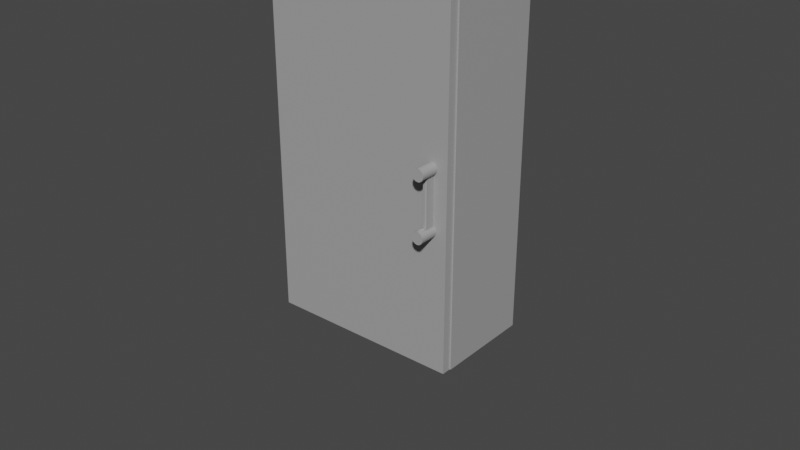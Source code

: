 # Source: S1_F1_005.blend  (saved by Blender 2.91.10; exported with 4.5.12 LTS)
import bpy
from mathutils import Matrix  # noqa: F401  (used for matrix-valued properties, if any)

bpy.ops.wm.read_factory_settings(use_empty=True)
scene = bpy.context.scene
scene.name = 'Scene'

# ---- collections
col_player_test = bpy.data.collections.new('Player_Test'); scene.collection.children.link(col_player_test)
col_top_cabinet_r = bpy.data.collections.new('Top_Cabinet_R'); scene.collection.children.link(col_top_cabinet_r)
col_top_cabinet_l = bpy.data.collections.new('Top_Cabinet_L'); scene.collection.children.link(col_top_cabinet_l)
col_big_cupboard = bpy.data.collections.new('Big_Cupboard'); scene.collection.children.link(col_big_cupboard)
col_fridge = bpy.data.collections.new('Fridge'); scene.collection.children.link(col_fridge)

# ---- materials (node trees are filled in below, after node groups)
mat_mat_top_cabinet = bpy.data.materials.new('mat_Top_Cabinet')
mat_mat_top_cabinet.use_transparent_shadow = False
mat_mat_big_cupboard = bpy.data.materials.new('mat_Big_Cupboard')
mat_mat_big_cupboard.use_transparent_shadow = False
mat_mat_fridge = bpy.data.materials.new('mat_Fridge')
mat_mat_fridge.use_transparent_shadow = False

# ---- node groups
ng_auto_smooth = bpy.data.node_groups.new('Auto Smooth', 'GeometryNodeTree')
_s = ng_auto_smooth.interface.new_socket(name='Geometry', in_out='OUTPUT', socket_type='NodeSocketGeometry')
_s = ng_auto_smooth.interface.new_socket(name='Geometry', in_out='INPUT', socket_type='NodeSocketGeometry')
_s = ng_auto_smooth.interface.new_socket(name='Angle', in_out='INPUT', socket_type='NodeSocketFloat')
_s.subtype = 'ANGLE'
_s.min_value = 0.0
_s.max_value = 3.142
ng_auto_smooth.is_modifier = True
_N = ng_auto_smooth.nodes; _L = ng_auto_smooth.links
n0 = _N.new('NodeGroupOutput'); n0.name = 'Group Output'; n0.location = (480, -100)
n1 = _N.new('NodeGroupInput'); n1.name = 'Group Input'; n1.location = (-420, -300)
n2 = _N.new('NodeGroupInput'); n2.name = 'Group Input.001'; n2.location = (-60, -100)
n3 = _N.new('GeometryNodeSetShadeSmooth'); n3.name = 'Set Shade Smooth'; n3.location = (120, -100)
n3.domain = 'EDGE'
n4 = _N.new('GeometryNodeSetShadeSmooth'); n4.name = 'Set Shade Smooth.001'; n4.location = (300, -100)
n5 = _N.new('GeometryNodeInputMeshEdgeAngle'); n5.name = 'Edge Angle'; n5.location = (-420, -220)
n6 = _N.new('GeometryNodeInputEdgeSmooth'); n6.name = 'Is Edge Smooth'; n6.location = (-60, -160)
n7 = _N.new('GeometryNodeInputShadeSmooth'); n7.name = 'Is Face Smooth'; n7.location = (-240, -340)
n8 = _N.new('FunctionNodeBooleanMath'); n8.name = 'Boolean Math'; n8.location = (-60, -220)
n9 = _N.new('FunctionNodeCompare'); n9.name = 'Compare'; n9.location = (-240, -180)
n9.operation = 'LESS_EQUAL'
_L.new(n5.outputs[0], n9.inputs[0])
_L.new(n4.outputs[0], n0.inputs[0])
_L.new(n1.outputs[1], n9.inputs[1])
_L.new(n9.outputs[0], n8.inputs[0])
_L.new(n7.outputs[0], n8.inputs[1])
_L.new(n2.outputs[0], n3.inputs[0])
_L.new(n6.outputs[0], n3.inputs[1])
_L.new(n3.outputs[0], n4.inputs[0])
_L.new(n8.outputs[0], n3.inputs[2])
n0.is_active_output = True

# ---- material node trees
mat_mat_top_cabinet.use_nodes = True; mat_mat_top_cabinet.node_tree.nodes.clear()
_N = mat_mat_top_cabinet.node_tree.nodes; _L = mat_mat_top_cabinet.node_tree.links
n0 = _N.new('ShaderNodeBsdfPrincipled'); n0.name = 'Principled BSDF'; n0.location = (10, 300)
n0.distribution = 'GGX'
n0.subsurface_method = 'BURLEY'
n0.inputs[0].default_value = (0.06992, 0.2939, 1.0, 1.0)
n0.inputs[3].default_value = 1.45
n0.inputs[27].default_value = (0.0, 0.0, 0.0, 1.0)
n0.inputs[28].default_value = 1.0
n1 = _N.new('ShaderNodeOutputMaterial'); n1.name = 'Material Output'; n1.location = (300, 300)
_L.new(n0.outputs[0], n1.inputs[0])
n1.is_active_output = True
mat_mat_big_cupboard.use_nodes = True; mat_mat_big_cupboard.node_tree.nodes.clear()
_N = mat_mat_big_cupboard.node_tree.nodes; _L = mat_mat_big_cupboard.node_tree.links
n0 = _N.new('ShaderNodeBsdfPrincipled'); n0.name = 'Principled BSDF'; n0.location = (10, 300)
n0.distribution = 'GGX'
n0.subsurface_method = 'BURLEY'
n0.inputs[0].default_value = (0.6432, 1.0, 0.2566, 1.0)
n0.inputs[3].default_value = 1.45
n0.inputs[27].default_value = (0.0, 0.0, 0.0, 1.0)
n0.inputs[28].default_value = 1.0
n1 = _N.new('ShaderNodeOutputMaterial'); n1.name = 'Material Output'; n1.location = (300, 300)
_L.new(n0.outputs[0], n1.inputs[0])
n1.is_active_output = True
mat_mat_fridge.use_nodes = True; mat_mat_fridge.node_tree.nodes.clear()
_N = mat_mat_fridge.node_tree.nodes; _L = mat_mat_fridge.node_tree.links
n0 = _N.new('ShaderNodeBsdfPrincipled'); n0.name = 'Principled BSDF'; n0.location = (10, 300)
n0.distribution = 'GGX'
n0.subsurface_method = 'BURLEY'
n0.inputs[0].default_value = (0.3672, 0.3672, 0.3672, 1.0)
n0.inputs[3].default_value = 1.45
n0.inputs[27].default_value = (0.0, 0.0, 0.0, 1.0)
n0.inputs[28].default_value = 1.0
n1 = _N.new('ShaderNodeOutputMaterial'); n1.name = 'Material Output'; n1.location = (300, 300)
_L.new(n0.outputs[0], n1.inputs[0])
n1.is_active_output = True

# ---- world
world_world = bpy.data.worlds.new('World'); scene.world = world_world
world_world.use_nodes = True; world_world.node_tree.nodes.clear()
_N = world_world.node_tree.nodes; _L = world_world.node_tree.links
n0 = _N.new('ShaderNodeOutputWorld'); n0.name = 'World Output'; n0.location = (300, 300)
n1 = _N.new('ShaderNodeBackground'); n1.name = 'Background'; n1.location = (10, 300)
n1.inputs[0].default_value = (0.05088, 0.05088, 0.05088, 1.0)
_L.new(n1.outputs[0], n0.inputs[0])
n0.is_active_output = True
world_world.color = (0.05088, 0.05088, 0.05088)
world_world.use_sun_shadow = False
world_world.sun_shadow_jitter_overblur = 0.0

# ---- meshes
me_player_height_mesh = bpy.data.meshes.new('Player_Height_Mesh')
me_player_height_mesh.from_pydata([(-2.0, -2.0, 0.0), (-2.0, -2.0, 4.0), (-2.0, 2.0, 0.0), (-2.0, 2.0, 4.0), (2.0, -2.0, 0.0), (2.0, -2.0, 4.0), (2.0, 2.0, 0.0), (2.0, 2.0, 4.0)], [], [(0, 1, 3, 2), (2, 3, 7, 6), (6, 7, 5, 4), (4, 5, 1, 0), (2, 6, 4, 0), (7, 3, 1, 5)])
_uv = me_player_height_mesh.uv_layers.new(name='UVMap')
_uv.uv.foreach_set('vector', [0.375, 0.0, 0.625, 0.0, 0.625, 0.25, 0.375, 0.25, 0.375, 0.25, 0.625, 0.25, 0.625, 0.5, 0.375, 0.5, 0.375, 0.5, 0.625, 0.5, 0.625, 0.75, 0.375, 0.75, 0.375, 0.75, 0.625, 0.75, 0.625, 1.0, 0.375, 1.0, 0.125, 0.5, 0.375, 0.5, 0.375, 0.75, 0.125, 0.75, 0.625, 0.5, 0.875, 0.5, 0.875, 0.75, 0.625, 0.75])
me_player_height_mesh.use_remesh_fix_poles = True
me_player_height_mesh.use_remesh_preserve_attributes = False
me_player_height_mesh.use_mirror_vertex_groups = False
me_player_height_mesh.update()
me_top_cobinet_r_mesh = bpy.data.meshes.new('Top_Cobinet_R_Mesh')
me_top_cobinet_r_mesh.from_pydata([(-0.5659, -0.298, 0.0), (-0.5659, -0.298, 1.801), (-0.5659, 0.298, 0.0), (-0.5659, 0.298, 1.801), (0.5659, -0.298, 0.0), (0.5659, -0.298, 1.801), (0.5659, 0.298, 0.0), (0.5659, 0.298, 1.801)], [], [(0, 1, 3, 2), (2, 3, 7, 6), (6, 7, 5, 4), (2, 6, 4, 0), (7, 3, 1, 5)])
_uv = me_top_cobinet_r_mesh.uv_layers.new(name='UVMap')
_uv.uv.foreach_set('vector', [0.375, 0.0, 0.625, 0.0, 0.625, 0.25, 0.375, 0.25, 0.375, 0.25, 0.625, 0.25, 0.625, 0.5, 0.375, 0.5, 0.375, 0.5, 0.625, 0.5, 0.625, 0.75, 0.375, 0.75, 0.125, 0.5, 0.375, 0.5, 0.375, 0.75, 0.125, 0.75, 0.625, 0.5, 0.875, 0.5, 0.875, 0.75, 0.625, 0.75])
me_top_cobinet_r_mesh.materials.append(mat_mat_top_cabinet)
me_top_cobinet_r_mesh.use_remesh_fix_poles = True
me_top_cobinet_r_mesh.use_remesh_preserve_attributes = False
me_top_cobinet_r_mesh.use_mirror_vertex_groups = False
me_top_cobinet_r_mesh.update()
me_top_cobinet_r_door_mesh = bpy.data.meshes.new('Top_Cobinet_R_Door_Mesh')
me_top_cobinet_r_door_mesh.from_pydata([(0.0, -0.03627, -0.9005), (0.0, -0.03627, 0.9005), (1.132, -0.03627, -0.9005), (1.132, -0.03627, 0.9005), (0.0, 0.03627, -0.9005), (0.0, 0.03627, 0.9005), (1.132, 0.03627, -0.9005), (1.132, 0.03627, 0.9005), (0.9876, -0.1079, -0.811), (1.003, -0.1079, -0.808), (1.016, -0.1079, -0.7993), (1.025, -0.1079, -0.7863), (1.028, -0.1079, -0.7709), (1.025, -0.1079, -0.7556), (1.016, -0.1079, -0.7426), (1.003, -0.1079, -0.7339), (0.9876, -0.1079, -0.7308), (0.9722, -0.1079, -0.7339), (0.9592, -0.1079, -0.7426), (0.9505, -0.1079, -0.7556), (0.9475, -0.1079, -0.7709), (0.9505, -0.1079, -0.7863), (0.9592, -0.1079, -0.7993), (0.9722, -0.1079, -0.808), (0.9876, 0.0056, -0.811), (1.003, 0.0056, -0.808), (1.016, 0.0056, -0.7993), (1.025, 0.0056, -0.7863), (1.028, 0.0056, -0.7709), (1.025, 0.0056, -0.7556), (1.016, 0.0056, -0.7426), (1.003, 0.0056, -0.7339), (0.9876, 0.0056, -0.7308), (0.9722, 0.0056, -0.7339), (0.9592, 0.0056, -0.7426), (0.9505, 0.0056, -0.7556), (0.9475, 0.0056, -0.7709), (0.9505, 0.0056, -0.7863), (0.9592, 0.0056, -0.7993), (0.9722, 0.0056, -0.808)], [], [(0, 2, 3, 1), (4, 5, 7, 6), (0, 1, 5, 4), (3, 2, 6, 7), (2, 0, 4, 6), (1, 3, 7, 5), (9, 10, 11, 12, 13, 14, 15, 16, 17, 18, 19, 20, 21, 22, 23, 8), (25, 24, 39, 38, 37, 36, 35, 34, 33, 32, 31, 30, 29, 28, 27, 26), (12, 28, 29, 13), (20, 36, 37, 21), (13, 29, 30, 14), (21, 37, 38, 22), (14, 30, 31, 15), (22, 38, 39, 23), (15, 31, 32, 16), (8, 24, 25, 9), (23, 39, 24, 8), (16, 32, 33, 17), (9, 25, 26, 10), (17, 33, 34, 18), (10, 26, 27, 11), (18, 34, 35, 19), (11, 27, 28, 12), (19, 35, 36, 20)])
me_top_cobinet_r_door_mesh.polygons.foreach_set('use_smooth', [True] * 24)
_uv = me_top_cobinet_r_door_mesh.uv_layers.new(name='UVMap')
_uv.uv.foreach_set('vector', [0.125, 0.75, 0.375, 0.75, 0.625, 0.75, 0.875, 0.75, 0.125, 0.75, 0.875, 0.75, 0.625, 0.75, 0.375, 0.75, 0.125, 0.75, 0.875, 0.75, 0.875, 0.75, 0.125, 0.75, 0.625, 0.75, 0.375, 0.75, 0.375, 0.75, 0.625, 0.75, 0.375, 0.75, 0.125, 0.75, 0.125, 0.75, 0.375, 0.75, 0.875, 0.75, 0.625, 0.75, 0.625, 0.75, 0.875, 0.75, 0.0, 0.0, 0.0, 0.0, 0.0, 0.0, 0.0, 0.0, 0.0, 0.0, 0.0, 0.0, 0.0, 0.0, 0.0, 0.0, 0.0, 0.0, 0.0, 0.0, 0.0, 0.0, 0.0, 0.0, 0.0, 0.0, 0.0, 0.0, 0.0, 0.0, 0.0, 0.0, 0.0, 0.0, 0.0, 0.0, 0.0, 0.0, 0.0, 0.0, 0.0, 0.0, 0.0, 0.0, 0.0, 0.0, 0.0, 0.0, 0.0, 0.0, 0.0, 0.0, 0.0, 0.0, 0.0, 0.0, 0.0, 0.0, 0.0, 0.0, 0.0, 0.0, 0.0, 0.0, 0.0, 0.0, 0.0, 0.0, 0.0, 0.0, 0.0, 0.0, 0.0, 0.0, 0.0, 0.0, 0.0, 0.0, 0.0, 0.0, 0.0, 0.0, 0.0, 0.0, 0.0, 0.0, 0.0, 0.0, 0.0, 0.0, 0.0, 0.0, 0.0, 0.0, 0.0, 0.0, 0.0, 0.0, 0.0, 0.0, 0.0, 0.0, 0.0, 0.0, 0.0, 0.0, 0.0, 0.0, 0.0, 0.0, 0.0, 0.0, 0.0, 0.0, 0.0, 0.0, 0.0, 0.0, 0.0, 0.0, 0.0, 0.0, 0.0, 0.0, 0.0, 0.0, 0.0, 0.0, 0.0, 0.0, 0.0, 0.0, 0.0, 0.0, 0.0, 0.0, 0.0, 0.0, 0.0, 0.0, 0.0, 0.0, 0.0, 0.0, 0.0, 0.0, 0.0, 0.0, 0.0, 0.0, 0.0, 0.0, 0.0, 0.0, 0.0, 0.0, 0.0, 0.0, 0.0, 0.0, 0.0, 0.0, 0.0, 0.0, 0.0, 0.0, 0.0, 0.0, 0.0, 0.0, 0.0, 0.0, 0.0, 0.0, 0.0, 0.0, 0.0, 0.0, 0.0, 0.0, 0.0, 0.0, 0.0, 0.0, 0.0, 0.0, 0.0, 0.0, 0.0, 0.0, 0.0, 0.0])
me_top_cobinet_r_door_mesh.materials.append(mat_mat_top_cabinet)
me_top_cobinet_r_door_mesh.use_remesh_fix_poles = True
me_top_cobinet_r_door_mesh.use_remesh_preserve_attributes = False
me_top_cobinet_r_door_mesh.use_mirror_vertex_groups = False
me_top_cobinet_r_door_mesh.update()
me_top_cobinet_l_mesh = bpy.data.meshes.new('Top_Cobinet_L_Mesh')
me_top_cobinet_l_mesh.from_pydata([(-0.5659, -0.298, 0.0), (-0.5659, -0.298, 1.801), (-0.5659, 0.298, 0.0), (-0.5659, 0.298, 1.801), (0.5659, -0.298, 0.0), (0.5659, -0.298, 1.801), (0.5659, 0.298, 0.0), (0.5659, 0.298, 1.801)], [], [(0, 1, 3, 2), (2, 3, 7, 6), (6, 7, 5, 4), (2, 6, 4, 0), (7, 3, 1, 5)])
_uv = me_top_cobinet_l_mesh.uv_layers.new(name='UVMap')
_uv.uv.foreach_set('vector', [0.375, 0.0, 0.625, 0.0, 0.625, 0.25, 0.375, 0.25, 0.375, 0.25, 0.625, 0.25, 0.625, 0.5, 0.375, 0.5, 0.375, 0.5, 0.625, 0.5, 0.625, 0.75, 0.375, 0.75, 0.125, 0.5, 0.375, 0.5, 0.375, 0.75, 0.125, 0.75, 0.625, 0.5, 0.875, 0.5, 0.875, 0.75, 0.625, 0.75])
me_top_cobinet_l_mesh.materials.append(mat_mat_top_cabinet)
me_top_cobinet_l_mesh.use_remesh_fix_poles = True
me_top_cobinet_l_mesh.use_remesh_preserve_attributes = False
me_top_cobinet_l_mesh.use_mirror_vertex_groups = False
me_top_cobinet_l_mesh.update()
me_top_cobinet_l_door_mesh = bpy.data.meshes.new('Top_Cobinet_L_Door_Mesh')
me_top_cobinet_l_door_mesh.from_pydata([(-1.132, -0.03627, -0.9005), (-1.132, -0.03627, 0.9005), (6.746e-08, -0.03627, -0.9005), (6.746e-08, -0.03627, 0.9005), (-1.132, 0.03627, -0.9005), (-1.132, 0.03627, 0.9005), (6.746e-08, 0.03627, -0.9005), (6.746e-08, 0.03627, 0.9005), (-0.9876, -0.1079, -0.811), (-0.9722, -0.1079, -0.808), (-0.9592, -0.1079, -0.7993), (-0.9505, -0.1079, -0.7863), (-0.9475, -0.1079, -0.7709), (-0.9505, -0.1079, -0.7556), (-0.9592, -0.1079, -0.7426), (-0.9722, -0.1079, -0.7339), (-0.9876, -0.1079, -0.7308), (-1.003, -0.1079, -0.7339), (-1.016, -0.1079, -0.7426), (-1.025, -0.1079, -0.7556), (-1.028, -0.1079, -0.7709), (-1.025, -0.1079, -0.7863), (-1.016, -0.1079, -0.7993), (-1.003, -0.1079, -0.808), (-0.9876, 0.0056, -0.811), (-0.9722, 0.0056, -0.808), (-0.9592, 0.0056, -0.7993), (-0.9505, 0.0056, -0.7863), (-0.9475, 0.0056, -0.7709), (-0.9505, 0.0056, -0.7556), (-0.9592, 0.0056, -0.7426), (-0.9722, 0.0056, -0.7339), (-0.9876, 0.0056, -0.7308), (-1.003, 0.0056, -0.7339), (-1.016, 0.0056, -0.7426), (-1.025, 0.0056, -0.7556), (-1.028, 0.0056, -0.7709), (-1.025, 0.0056, -0.7863), (-1.016, 0.0056, -0.7993), (-1.003, 0.0056, -0.808)], [], [(0, 2, 3, 1), (4, 5, 7, 6), (0, 1, 5, 4), (3, 2, 6, 7), (2, 0, 4, 6), (1, 3, 7, 5), (9, 10, 11, 12, 13, 14, 15, 16, 17, 18, 19, 20, 21, 22, 23, 8), (25, 24, 39, 38, 37, 36, 35, 34, 33, 32, 31, 30, 29, 28, 27, 26), (12, 28, 29, 13), (20, 36, 37, 21), (13, 29, 30, 14), (21, 37, 38, 22), (14, 30, 31, 15), (22, 38, 39, 23), (15, 31, 32, 16), (8, 24, 25, 9), (23, 39, 24, 8), (16, 32, 33, 17), (9, 25, 26, 10), (17, 33, 34, 18), (10, 26, 27, 11), (18, 34, 35, 19), (11, 27, 28, 12), (19, 35, 36, 20)])
me_top_cobinet_l_door_mesh.polygons.foreach_set('use_smooth', [True] * 24)
_uv = me_top_cobinet_l_door_mesh.uv_layers.new(name='UVMap')
_uv.uv.foreach_set('vector', [0.125, 0.75, 0.375, 0.75, 0.625, 0.75, 0.875, 0.75, 0.125, 0.75, 0.875, 0.75, 0.625, 0.75, 0.375, 0.75, 0.125, 0.75, 0.875, 0.75, 0.875, 0.75, 0.125, 0.75, 0.625, 0.75, 0.375, 0.75, 0.375, 0.75, 0.625, 0.75, 0.375, 0.75, 0.125, 0.75, 0.125, 0.75, 0.375, 0.75, 0.875, 0.75, 0.625, 0.75, 0.625, 0.75, 0.875, 0.75, 0.0, 0.0, 0.0, 0.0, 0.0, 0.0, 0.0, 0.0, 0.0, 0.0, 0.0, 0.0, 0.0, 0.0, 0.0, 0.0, 0.0, 0.0, 0.0, 0.0, 0.0, 0.0, 0.0, 0.0, 0.0, 0.0, 0.0, 0.0, 0.0, 0.0, 0.0, 0.0, 0.0, 0.0, 0.0, 0.0, 0.0, 0.0, 0.0, 0.0, 0.0, 0.0, 0.0, 0.0, 0.0, 0.0, 0.0, 0.0, 0.0, 0.0, 0.0, 0.0, 0.0, 0.0, 0.0, 0.0, 0.0, 0.0, 0.0, 0.0, 0.0, 0.0, 0.0, 0.0, 0.0, 0.0, 0.0, 0.0, 0.0, 0.0, 0.0, 0.0, 0.0, 0.0, 0.0, 0.0, 0.0, 0.0, 0.0, 0.0, 0.0, 0.0, 0.0, 0.0, 0.0, 0.0, 0.0, 0.0, 0.0, 0.0, 0.0, 0.0, 0.0, 0.0, 0.0, 0.0, 0.0, 0.0, 0.0, 0.0, 0.0, 0.0, 0.0, 0.0, 0.0, 0.0, 0.0, 0.0, 0.0, 0.0, 0.0, 0.0, 0.0, 0.0, 0.0, 0.0, 0.0, 0.0, 0.0, 0.0, 0.0, 0.0, 0.0, 0.0, 0.0, 0.0, 0.0, 0.0, 0.0, 0.0, 0.0, 0.0, 0.0, 0.0, 0.0, 0.0, 0.0, 0.0, 0.0, 0.0, 0.0, 0.0, 0.0, 0.0, 0.0, 0.0, 0.0, 0.0, 0.0, 0.0, 0.0, 0.0, 0.0, 0.0, 0.0, 0.0, 0.0, 0.0, 0.0, 0.0, 0.0, 0.0, 0.0, 0.0, 0.0, 0.0, 0.0, 0.0, 0.0, 0.0, 0.0, 0.0, 0.0, 0.0, 0.0, 0.0, 0.0, 0.0, 0.0, 0.0, 0.0, 0.0, 0.0, 0.0, 0.0, 0.0, 0.0, 0.0, 0.0, 0.0, 0.0, 0.0])
me_top_cobinet_l_door_mesh.materials.append(mat_mat_top_cabinet)
me_top_cobinet_l_door_mesh.use_remesh_fix_poles = True
me_top_cobinet_l_door_mesh.use_remesh_preserve_attributes = False
me_top_cobinet_l_door_mesh.use_mirror_vertex_groups = False
me_top_cobinet_l_door_mesh.update()
me_big_cupboard_mesh = bpy.data.meshes.new('Big_Cupboard_Mesh')
me_big_cupboard_mesh.from_pydata([(-1.458, -0.7136, 0.0), (-1.458, -0.7136, 5.135), (-1.458, 0.7136, 0.0), (-1.458, 0.7136, 5.135), (0.0, 0.7136, 0.0), (0.0, 0.7136, 5.135), (0.0, -0.7136, 0.0), (0.0, -0.7136, 5.135), (-1.392, -0.7136, 0.07128), (-1.392, -0.7136, 5.063), (-1.392, 0.6476, 0.07128), (-1.392, 0.6476, 5.063), (0.0, 0.6476, 0.07128), (0.0, 0.6476, 5.063), (0.0, -0.7136, 0.07128), (0.0, -0.7136, 5.063), (-1.458, -0.7136, 1.043), (-1.458, -0.7136, 1.19), (-1.458, -0.7136, 2.494), (-1.458, -0.7136, 2.641), (-1.458, -0.7136, 3.945), (-1.458, -0.7136, 4.092), (-1.458, 0.7136, 4.092), (-1.458, 0.7136, 3.945), (-1.458, 0.7136, 2.641), (-1.458, 0.7136, 2.494), (-1.458, 0.7136, 1.19), (-1.458, 0.7136, 1.043), (0.0, 0.7136, 4.092), (0.0, 0.7136, 3.945), (0.0, 0.7136, 2.641), (0.0, 0.7136, 2.494), (0.0, 0.7136, 1.19), (0.0, 0.7136, 1.043), (-1.392, -0.7136, 1.053), (-1.392, -0.7136, 1.196), (-1.392, -0.7136, 2.496), (-1.392, -0.7136, 2.639), (-1.392, -0.7136, 3.939), (-1.392, -0.7136, 4.081), (-1.392, 0.6476, 4.081), (-1.392, 0.6476, 3.939), (-1.392, 0.6476, 2.639), (-1.392, 0.6476, 2.496), (-1.392, 0.6476, 1.196), (-1.392, 0.6476, 1.053), (0.0, 0.6476, 4.081), (0.0, 0.6476, 3.939), (0.0, 0.6476, 2.639), (0.0, 0.6476, 2.496), (0.0, 0.6476, 1.196), (0.0, 0.6476, 1.053), (-0.0004586, -0.7136, 1.053), (-0.0004586, -0.7136, 1.196), (-0.0004586, -0.7136, 2.496), (-0.0004586, -0.7136, 2.639), (-0.0004586, -0.7136, 3.939), (-0.0004586, -0.7136, 4.081), (-0.0004586, 0.6476, 4.081), (-0.0004586, 0.6476, 3.939), (-0.0004586, 0.6476, 2.639), (-0.0004586, 0.6476, 2.496), (-0.0004586, 0.6476, 1.196), (-0.0004586, 0.6476, 1.053)], [], [(21, 1, 3, 22), (5, 3, 1, 7), (2, 4, 6, 0), (22, 3, 5, 28), (39, 40, 11, 9), (13, 15, 9, 11), (10, 8, 14, 12), (40, 46, 13, 11), (16, 0, 8, 34), (7, 1, 9, 15), (0, 6, 14, 8), (5, 7, 15, 13), (6, 4, 12, 14), (28, 5, 13, 46), (4, 33, 51, 12), (33, 32, 50, 51), (32, 31, 49, 50), (31, 30, 48, 49), (30, 29, 47, 48), (29, 28, 46, 47), (1, 21, 39, 9), (21, 20, 38, 39), (20, 19, 37, 38), (19, 18, 36, 37), (18, 17, 35, 36), (17, 16, 34, 35), (10, 12, 51, 45), (45, 51, 50, 44), (44, 50, 49, 43), (43, 49, 48, 42), (42, 48, 47, 41), (41, 47, 46, 40), (8, 10, 45, 34), (35, 34, 52, 53), (35, 44, 43, 36), (45, 44, 62, 63), (37, 42, 41, 38), (36, 43, 61, 54), (2, 27, 33, 4), (27, 26, 32, 33), (26, 25, 31, 32), (25, 24, 30, 31), (24, 23, 29, 30), (23, 22, 28, 29), (0, 16, 27, 2), (16, 17, 26, 27), (17, 18, 25, 26), (18, 19, 24, 25), (19, 20, 23, 24), (20, 21, 22, 23), (42, 37, 55, 60), (39, 38, 56, 57), (34, 45, 63, 52), (43, 42, 60, 61), (38, 41, 59, 56), (37, 36, 54, 55), (44, 35, 53, 62), (40, 39, 57, 58), (41, 40, 58, 59)])
_uv = me_big_cupboard_mesh.uv_layers.new(name='UVMap')
_uv.uv.foreach_set('vector', [0.5893, 0.0, 0.625, 0.0, 0.625, 0.25, 0.5893, 0.25, 0.75, 0.5, 0.875, 0.5, 0.875, 0.75, 0.75, 0.75, 0.125, 0.5, 0.25, 0.5, 0.25, 0.75, 0.125, 0.75, 0.5893, 0.25, 0.625, 0.25, 0.625, 0.375, 0.5893, 0.375, 0.5893, 0.0, 0.5893, 0.25, 0.625, 0.25, 0.625, 0.0, 0.75, 0.5, 0.75, 0.75, 0.875, 0.75, 0.875, 0.5, 0.125, 0.5, 0.125, 0.75, 0.25, 0.75, 0.25, 0.5, 0.5893, 0.25, 0.5893, 0.375, 0.625, 0.375, 0.625, 0.25, 0.4107, 0.0, 0.375, 0.0, 0.375, 0.0, 0.4107, 0.0, 0.75, 0.75, 0.875, 0.75, 0.875, 0.75, 0.75, 0.75, 0.125, 0.75, 0.25, 0.75, 0.25, 0.75, 0.125, 0.75, 0.75, 0.5, 0.75, 0.75, 0.75, 0.75, 0.75, 0.5, 0.25, 0.75, 0.25, 0.5, 0.25, 0.5, 0.25, 0.75, 0.5893, 0.375, 0.625, 0.375, 0.625, 0.375, 0.5893, 0.375, 0.375, 0.375, 0.4107, 0.375, 0.4107, 0.375, 0.375, 0.375, 0.4107, 0.375, 0.4464, 0.375, 0.4464, 0.375, 0.4107, 0.375, 0.4464, 0.375, 0.4821, 0.375, 0.4821, 0.375, 0.4464, 0.375, 0.4821, 0.375, 0.5179, 0.375, 0.5179, 0.375, 0.4821, 0.375, 0.5179, 0.375, 0.5536, 0.375, 0.5536, 0.375, 0.5179, 0.375, 0.5536, 0.375, 0.5893, 0.375, 0.5893, 0.375, 0.5536, 0.375, 0.625, 0.0, 0.5893, 0.0, 0.5893, 0.0, 0.625, 0.0, 0.5893, 0.0, 0.5536, 0.0, 0.5536, 0.0, 0.5893, 0.0, 0.5536, 0.0, 0.5179, 0.0, 0.5179, 0.0, 0.5536, 0.0, 0.5179, 0.0, 0.4821, 0.0, 0.4821, 0.0, 0.5179, 0.0, 0.4821, 0.0, 0.4464, 0.0, 0.4464, 0.0, 0.4821, 0.0, 0.4464, 0.0, 0.4107, 0.0, 0.4107, 0.0, 0.4464, 0.0, 0.375, 0.25, 0.375, 0.375, 0.4107, 0.375, 0.4107, 0.25, 0.4107, 0.25, 0.4107, 0.375, 0.4464, 0.375, 0.4464, 0.25, 0.4464, 0.25, 0.4464, 0.375, 0.4821, 0.375, 0.4821, 0.25, 0.4821, 0.25, 0.4821, 0.375, 0.5179, 0.375, 0.5179, 0.25, 0.5179, 0.25, 0.5179, 0.375, 0.5536, 0.375, 0.5536, 0.25, 0.5536, 0.25, 0.5536, 0.375, 0.5893, 0.375, 0.5893, 0.25, 0.375, 0.0, 0.375, 0.25, 0.4107, 0.25, 0.4107, 0.0, 0.4464, 0.0, 0.4107, 0.0, 0.4107, 0.0, 0.4464, 0.0, 0.4464, 0.0, 0.4464, 0.25, 0.4821, 0.25, 0.4821, 0.0, 0.4107, 0.25, 0.4464, 0.25, 0.4464, 0.25, 0.4107, 0.25, 0.5179, 0.0, 0.5179, 0.25, 0.5536, 0.25, 0.5536, 0.0, 0.4821, 0.0, 0.4821, 0.25, 0.4821, 0.25, 0.4821, 0.0, 0.375, 0.25, 0.4107, 0.25, 0.4107, 0.375, 0.375, 0.375, 0.4107, 0.25, 0.4464, 0.25, 0.4464, 0.375, 0.4107, 0.375, 0.4464, 0.25, 0.4821, 0.25, 0.4821, 0.375, 0.4464, 0.375, 0.4821, 0.25, 0.5179, 0.25, 0.5179, 0.375, 0.4821, 0.375, 0.5179, 0.25, 0.5536, 0.25, 0.5536, 0.375, 0.5179, 0.375, 0.5536, 0.25, 0.5893, 0.25, 0.5893, 0.375, 0.5536, 0.375, 0.375, 0.0, 0.4107, 0.0, 0.4107, 0.25, 0.375, 0.25, 0.4107, 0.0, 0.4464, 0.0, 0.4464, 0.25, 0.4107, 0.25, 0.4464, 0.0, 0.4821, 0.0, 0.4821, 0.25, 0.4464, 0.25, 0.4821, 0.0, 0.5179, 0.0, 0.5179, 0.25, 0.4821, 0.25, 0.5179, 0.0, 0.5536, 0.0, 0.5536, 0.25, 0.5179, 0.25, 0.5536, 0.0, 0.5893, 0.0, 0.5893, 0.25, 0.5536, 0.25, 0.5179, 0.25, 0.5179, 0.0, 0.5179, 0.0, 0.5179, 0.25, 0.5893, 0.0, 0.5536, 0.0, 0.5536, 0.0, 0.5893, 0.0, 0.4107, 0.0, 0.4107, 0.25, 0.4107, 0.25, 0.4107, 0.0, 0.4821, 0.25, 0.5179, 0.25, 0.5179, 0.25, 0.4821, 0.25, 0.5536, 0.0, 0.5536, 0.25, 0.5536, 0.25, 0.5536, 0.0, 0.5179, 0.0, 0.4821, 0.0, 0.4821, 0.0, 0.5179, 0.0, 0.4464, 0.25, 0.4464, 0.0, 0.4464, 0.0, 0.4464, 0.25, 0.5893, 0.25, 0.5893, 0.0, 0.5893, 0.0, 0.5893, 0.25, 0.5536, 0.25, 0.5893, 0.25, 0.5893, 0.25, 0.5536, 0.25])
me_big_cupboard_mesh.materials.append(mat_mat_big_cupboard)
me_big_cupboard_mesh.use_remesh_fix_poles = True
me_big_cupboard_mesh.use_remesh_preserve_attributes = False
me_big_cupboard_mesh.use_mirror_vertex_groups = False
me_big_cupboard_mesh.update()
me_big_cupboard_door_l_mesh = bpy.data.meshes.new('Big_Cupboard_Door_L_Mesh')
me_big_cupboard_door_l_mesh.from_pydata([(-1.456, -0.03627, -2.384), (-1.456, -0.03627, 2.758), (-6.658e-08, -0.03627, -2.384), (-6.658e-08, -0.03627, 2.758), (-1.456, 0.03627, -2.384), (-1.456, 0.03627, 2.758), (-6.658e-08, 0.03627, -2.384), (-6.658e-08, 0.03627, 2.758), (-1.271, -0.1324, -0.05097), (-1.263, -0.1324, -0.04935), (-1.256, -0.1324, -0.04475), (-1.252, -0.1324, -0.03786), (-1.25, -0.1324, -0.02974), (-1.252, -0.1324, -0.02161), (-1.256, -0.1324, -0.01472), (-1.263, -0.1324, -0.01012), (-1.271, -0.1324, -0.0085), (-1.279, -0.1324, -0.01012), (-1.285, -0.1324, -0.01472), (-1.29, -0.1324, -0.02161), (-1.291, -0.1324, -0.02974), (-1.29, -0.1324, -0.03786), (-1.285, -0.1324, -0.04475), (-1.279, -0.1324, -0.04935), (-1.271, -0.02844, -0.05097), (-1.263, -0.02844, -0.04935), (-1.256, -0.02844, -0.04475), (-1.252, -0.02844, -0.03786), (-1.25, -0.02844, -0.02974), (-1.252, -0.02844, -0.02161), (-1.256, -0.02844, -0.01472), (-1.263, -0.02844, -0.01012), (-1.271, -0.02844, -0.0085), (-1.279, -0.02844, -0.01012), (-1.285, -0.02844, -0.01472), (-1.29, -0.02844, -0.02161), (-1.291, -0.02844, -0.02974), (-1.29, -0.02844, -0.03786), (-1.285, -0.02844, -0.04475), (-1.279, -0.02844, -0.04935), (-1.271, -0.1324, -0.251), (-1.263, -0.1324, -0.2494), (-1.256, -0.1324, -0.2448), (-1.252, -0.1324, -0.2379), (-1.25, -0.1324, -0.2297), (-1.252, -0.1324, -0.2216), (-1.256, -0.1324, -0.2147), (-1.263, -0.1324, -0.2101), (-1.271, -0.1324, -0.2085), (-1.279, -0.1324, -0.2101), (-1.285, -0.1324, -0.2147), (-1.29, -0.1324, -0.2216), (-1.291, -0.1324, -0.2297), (-1.29, -0.1324, -0.2379), (-1.285, -0.1324, -0.2448), (-1.279, -0.1324, -0.2494), (-1.271, -0.02844, -0.251), (-1.263, -0.02844, -0.2494), (-1.256, -0.02844, -0.2448), (-1.252, -0.02844, -0.2379), (-1.25, -0.02844, -0.2297), (-1.252, -0.02844, -0.2216), (-1.256, -0.02844, -0.2147), (-1.263, -0.02844, -0.2101), (-1.271, -0.02844, -0.2085), (-1.279, -0.02844, -0.2101), (-1.285, -0.02844, -0.2147), (-1.29, -0.02844, -0.2216), (-1.291, -0.02844, -0.2297), (-1.29, -0.02844, -0.2379), (-1.285, -0.02844, -0.2448), (-1.279, -0.02844, -0.2494), (-1.252, -0.09773, -0.2216), (-1.252, -0.06308, -0.2216), (-1.25, -0.06308, -0.2297), (-1.25, -0.09773, -0.2297), (-1.29, -0.09773, -0.2379), (-1.29, -0.06308, -0.2379), (-1.291, -0.06308, -0.2297), (-1.291, -0.09773, -0.2297), (-1.256, -0.09773, -0.2147), (-1.256, -0.06308, -0.2147), (-1.285, -0.09773, -0.2448), (-1.285, -0.06308, -0.2448), (-1.263, -0.09773, -0.2101), (-1.263, -0.06308, -0.2101), (-1.279, -0.09773, -0.2494), (-1.279, -0.06308, -0.2494), (-1.271, -0.09773, -0.2085), (-1.271, -0.06308, -0.2085), (-1.263, -0.09773, -0.2494), (-1.263, -0.06308, -0.2494), (-1.271, -0.06308, -0.251), (-1.271, -0.09773, -0.251), (-1.279, -0.09773, -0.2101), (-1.279, -0.06308, -0.2101), (-1.256, -0.09773, -0.2448), (-1.256, -0.06308, -0.2448), (-1.285, -0.09773, -0.2147), (-1.285, -0.06308, -0.2147), (-1.252, -0.09773, -0.2379), (-1.252, -0.06308, -0.2379), (-1.29, -0.09773, -0.2216), (-1.29, -0.06308, -0.2216), (-1.252, -0.09773, -0.02161), (-1.252, -0.06308, -0.02161), (-1.25, -0.06308, -0.02974), (-1.25, -0.09773, -0.02974), (-1.29, -0.09773, -0.03786), (-1.29, -0.06308, -0.03786), (-1.291, -0.06308, -0.02974), (-1.291, -0.09773, -0.02974), (-1.256, -0.09773, -0.01472), (-1.256, -0.06308, -0.01472), (-1.285, -0.09773, -0.04475), (-1.285, -0.06308, -0.04475), (-1.263, -0.09773, -0.01012), (-1.263, -0.06308, -0.01012), (-1.279, -0.09773, -0.04935), (-1.279, -0.06308, -0.04935), (-1.271, -0.09773, -0.0085), (-1.271, -0.06308, -0.0085), (-1.263, -0.09773, -0.04935), (-1.263, -0.06308, -0.04935), (-1.271, -0.06308, -0.05097), (-1.271, -0.09773, -0.05097), (-1.279, -0.09773, -0.01012), (-1.279, -0.06308, -0.01012), (-1.256, -0.09773, -0.04475), (-1.256, -0.06308, -0.04475), (-1.285, -0.09773, -0.01472), (-1.285, -0.06308, -0.01472), (-1.252, -0.09773, -0.03786), (-1.252, -0.06308, -0.03786), (-1.29, -0.09773, -0.02161), (-1.29, -0.06308, -0.02161)], [], [(0, 2, 3, 1), (4, 5, 7, 6), (0, 1, 5, 4), (3, 2, 6, 7), (2, 0, 4, 6), (1, 3, 7, 5), (9, 10, 11, 12, 13, 14, 15, 16, 17, 18, 19, 20, 21, 22, 23, 8), (25, 24, 39, 38, 37, 36, 35, 34, 33, 32, 31, 30, 29, 28, 27, 26), (106, 28, 29, 105), (110, 36, 37, 109), (105, 29, 30, 113), (109, 37, 38, 115), (113, 30, 31, 117), (115, 38, 39, 119), (117, 31, 32, 121), (124, 24, 25, 123), (119, 39, 24, 124), (121, 32, 33, 127), (123, 25, 26, 129), (127, 33, 34, 131), (129, 26, 27, 133), (131, 34, 35, 135), (133, 27, 28, 106), (135, 35, 36, 110), (41, 42, 43, 44, 45, 46, 47, 48, 49, 50, 51, 52, 53, 54, 55, 40), (57, 56, 71, 70, 69, 68, 67, 66, 65, 64, 63, 62, 61, 60, 59, 58), (74, 60, 61, 73), (78, 68, 69, 77), (73, 61, 62, 81), (77, 69, 70, 83), (81, 62, 63, 85), (83, 70, 71, 87), (85, 63, 64, 89), (92, 56, 57, 91), (87, 71, 56, 92), (89, 64, 65, 95), (91, 57, 58, 97), (95, 65, 66, 99), (97, 58, 59, 101), (99, 66, 67, 103), (101, 59, 60, 74), (103, 67, 68, 78), (51, 102, 79, 52), (102, 103, 78, 79), (43, 100, 75, 44), (100, 101, 74, 75), (50, 98, 102, 51), (98, 99, 103, 102), (42, 96, 100, 43), (96, 97, 101, 100), (49, 94, 98, 50), (94, 95, 99, 98), (41, 90, 96, 42), (90, 91, 97, 96), (48, 88, 94, 49), (88, 89, 95, 94), (55, 86, 93, 40), (86, 87, 92, 93), (40, 93, 90, 41), (93, 92, 91, 90), (47, 84, 88, 48), (84, 85, 89, 88), (54, 82, 86, 55), (82, 83, 87, 86), (46, 80, 84, 47), (80, 81, 85, 84), (53, 76, 82, 54), (76, 77, 83, 82), (45, 72, 80, 46), (72, 73, 81, 80), (52, 79, 76, 53), (79, 78, 77, 76), (44, 75, 72, 45), (75, 74, 73, 72), (19, 134, 111, 20), (134, 135, 110, 111), (11, 132, 107, 12), (132, 133, 106, 107), (18, 130, 134, 19), (130, 131, 135, 134), (10, 128, 132, 11), (128, 129, 133, 132), (17, 126, 130, 18), (126, 127, 131, 130), (9, 122, 128, 10), (122, 123, 129, 128), (16, 120, 126, 17), (120, 121, 127, 126), (23, 118, 125, 8), (118, 119, 124, 125), (8, 125, 122, 9), (125, 124, 123, 122), (15, 116, 120, 16), (116, 117, 121, 120), (22, 114, 118, 23), (114, 115, 119, 118), (14, 112, 116, 15), (112, 113, 117, 116), (21, 108, 114, 22), (108, 109, 115, 114), (13, 104, 112, 14), (104, 105, 113, 112), (20, 111, 108, 21), (111, 110, 109, 108), (12, 107, 104, 13), (107, 106, 105, 104), (122, 84, 85, 123), (122, 125, 88, 84), (94, 88, 125, 118), (85, 89, 124, 123), (119, 124, 89, 95), (118, 119, 95, 94)])
me_big_cupboard_door_l_mesh.polygons.foreach_set('use_smooth', [True] * 112)
_uv = me_big_cupboard_door_l_mesh.uv_layers.new(name='UVMap')
_uv.uv.foreach_set('vector', [0.125, 0.75, 0.375, 0.75, 0.625, 0.75, 0.875, 0.75, 0.125, 0.75, 0.875, 0.75, 0.625, 0.75, 0.375, 0.75, 0.125, 0.75, 0.875, 0.75, 0.875, 0.75, 0.125, 0.75, 0.625, 0.75, 0.375, 0.75, 0.375, 0.75, 0.625, 0.75, 0.375, 0.75, 0.125, 0.75, 0.125, 0.75, 0.375, 0.75, 0.875, 0.75, 0.625, 0.75, 0.625, 0.75, 0.875, 0.75, 0.0, 0.0, 0.0, 0.0, 0.0, 0.0, 0.0, 0.0, 0.0, 0.0, 0.0, 0.0, 0.0, 0.0, 0.0, 0.0, 0.0, 0.0, 0.0, 0.0, 0.0, 0.0, 0.0, 0.0, 0.0, 0.0, 0.0, 0.0, 0.0, 0.0, 0.0, 0.0, 0.0, 0.0, 0.0, 0.0, 0.0, 0.0, 0.0, 0.0, 0.0, 0.0, 0.0, 0.0, 0.0, 0.0, 0.0, 0.0, 0.0, 0.0, 0.0, 0.0, 0.0, 0.0, 0.0, 0.0, 0.0, 0.0, 0.0, 0.0, 0.0, 0.0, 0.0, 0.0, 0.0, 0.0, 0.0, 0.0, 0.0, 0.0, 0.0, 0.0, 0.0, 0.0, 0.0, 0.0, 0.0, 0.0, 0.0, 0.0, 0.0, 0.0, 0.0, 0.0, 0.0, 0.0, 0.0, 0.0, 0.0, 0.0, 0.0, 0.0, 0.0, 0.0, 0.0, 0.0, 0.0, 0.0, 0.0, 0.0, 0.0, 0.0, 0.0, 0.0, 0.0, 0.0, 0.0, 0.0, 0.0, 0.0, 0.0, 0.0, 0.0, 0.0, 0.0, 0.0, 0.0, 0.0, 0.0, 0.0, 0.0, 0.0, 0.0, 0.0, 0.0, 0.0, 0.0, 0.0, 0.0, 0.0, 0.0, 0.0, 0.0, 0.0, 0.0, 0.0, 0.0, 0.0, 0.0, 0.0, 0.0, 0.0, 0.0, 0.0, 0.0, 0.0, 0.0, 0.0, 0.0, 0.0, 0.0, 0.0, 0.0, 0.0, 0.0, 0.0, 0.0, 0.0, 0.0, 0.0, 0.0, 0.0, 0.0, 0.0, 0.0, 0.0, 0.0, 0.0, 0.0, 0.0, 0.0, 0.0, 0.0, 0.0, 0.0, 0.0, 0.0, 0.0, 0.0, 0.0, 0.0, 0.0, 0.0, 0.0, 0.0, 0.0, 0.0, 0.0, 0.0, 0.0, 0.0, 0.0, 0.0, 0.0, 0.0, 0.0, 0.0, 0.0, 0.0, 0.0, 0.0, 0.0, 0.0, 0.0, 0.0, 0.0, 0.0, 0.0, 0.0, 0.0, 0.0, 0.0, 0.0, 0.0, 0.0, 0.0, 0.0, 0.0, 0.0, 0.0, 0.0, 0.0, 0.0, 0.0, 0.0, 0.0, 0.0, 0.0, 0.0, 0.0, 0.0, 0.0, 0.0, 0.0, 0.0, 0.0, 0.0, 0.0, 0.0, 0.0, 0.0, 0.0, 0.0, 0.0, 0.0, 0.0, 0.0, 0.0, 0.0, 0.0, 0.0, 0.0, 0.0, 0.0, 0.0, 0.0, 0.0, 0.0, 0.0, 0.0, 0.0, 0.0, 0.0, 0.0, 0.0, 0.0, 0.0, 0.0, 0.0, 0.0, 0.0, 0.0, 0.0, 0.0, 0.0, 0.0, 0.0, 0.0, 0.0, 0.0, 0.0, 0.0, 0.0, 0.0, 0.0, 0.0, 0.0, 0.0, 0.0, 0.0, 0.0, 0.0, 0.0, 0.0, 0.0, 0.0, 0.0, 0.0, 0.0, 0.0, 0.0, 0.0, 0.0, 0.0, 0.0, 0.0, 0.0, 0.0, 0.0, 0.0, 0.0, 0.0, 0.0, 0.0, 0.0, 0.0, 0.0, 0.0, 0.0, 0.0, 0.0, 0.0, 0.0, 0.0, 0.0, 0.0, 0.0, 0.0, 0.0, 0.0, 0.0, 0.0, 0.0, 0.0, 0.0, 0.0, 0.0, 0.0, 0.0, 0.0, 0.0, 0.0, 0.0, 0.0, 0.0, 0.0, 0.0, 0.0, 0.0, 0.0, 0.0, 0.0, 0.0, 0.0, 0.0, 0.0, 0.0, 0.0, 0.0, 0.0, 0.0, 0.0, 0.0, 0.0, 0.0, 0.0, 0.0, 0.0, 0.0, 0.0, 0.0, 0.0, 0.0, 0.0, 0.0, 0.0, 0.0, 0.0, 0.0, 0.0, 0.0, 0.0, 0.0, 0.0, 0.0, 0.0, 0.0, 0.0, 0.0, 0.0, 0.0, 0.0, 0.0, 0.0, 0.0, 0.0, 0.0, 0.0, 0.0, 0.0, 0.0, 0.0, 0.0, 0.0, 0.0, 0.0, 0.0, 0.0, 0.0, 0.0, 0.0, 0.0, 0.0, 0.0, 0.0, 0.0, 0.0, 0.0, 0.0, 0.0, 0.0, 0.0, 0.0, 0.0, 0.0, 0.0, 0.0, 0.0, 0.0, 0.0, 0.0, 0.0, 0.0, 0.0, 0.0, 0.0, 0.0, 0.0, 0.0, 0.0, 0.0, 0.0, 0.0, 0.0, 0.0, 0.0, 0.0, 0.0, 0.0, 0.0, 0.0, 0.0, 0.0, 0.0, 0.0, 0.0, 0.0, 0.0, 0.0, 0.0, 0.0, 0.0, 0.0, 0.0, 0.0, 0.0, 0.0, 0.0, 0.0, 0.0, 0.0, 0.0, 0.0, 0.0, 0.0, 0.0, 0.0, 0.0, 0.0, 0.0, 0.0, 0.0, 0.0, 0.0, 0.0, 0.0, 0.0, 0.0, 0.0, 0.0, 0.0, 0.0, 0.0, 0.0, 0.0, 0.0, 0.0, 0.0, 0.0, 0.0, 0.0, 0.0, 0.0, 0.0, 0.0, 0.0, 0.0, 0.0, 0.0, 0.0, 0.0, 0.0, 0.0, 0.0, 0.0, 0.0, 0.0, 0.0, 0.0, 0.0, 0.0, 0.0, 0.0, 0.0, 0.0, 0.0, 0.0, 0.0, 0.0, 0.0, 0.0, 0.0, 0.0, 0.0, 0.0, 0.0, 0.0, 0.0, 0.0, 0.0, 0.0, 0.0, 0.0, 0.0, 0.0, 0.0, 0.0, 0.0, 0.0, 0.0, 0.0, 0.0, 0.0, 0.0, 0.0, 0.0, 0.0, 0.0, 0.0, 0.0, 0.0, 0.0, 0.0, 0.0, 0.0, 0.0, 0.0, 0.0, 0.0, 0.0, 0.0, 0.0, 0.0, 0.0, 0.0, 0.0, 0.0, 0.0, 0.0, 0.0, 0.0, 0.0, 0.0, 0.0, 0.0, 0.0, 0.0, 0.0, 0.0, 0.0, 0.0, 0.0, 0.0, 0.0, 0.0, 0.0, 0.0, 0.0, 0.0, 0.0, 0.0, 0.0, 0.0, 0.0, 0.0, 0.0, 0.0, 0.0, 0.0, 0.0, 0.0, 0.0, 0.0, 0.0, 0.0, 0.0, 0.0, 0.0, 0.0, 0.0, 0.0, 0.0, 0.0, 0.0, 0.0, 0.0, 0.0, 0.0, 0.0, 0.0, 0.0, 0.0, 0.0, 0.0, 0.0, 0.0, 0.0, 0.0, 0.0, 0.0, 0.0, 0.0, 0.0, 0.0, 0.0, 0.0, 0.0, 0.0, 0.0, 0.0, 0.0, 0.0, 0.0, 0.0, 0.0, 0.0, 0.0, 0.0, 0.0, 0.0, 0.0, 0.0, 0.0, 0.0, 0.0, 0.0, 0.0, 0.0, 0.0, 0.0, 0.0, 0.0, 0.0, 0.0, 0.0, 0.0, 0.0, 0.0, 0.0, 0.0, 0.0, 0.0, 0.0, 0.0, 0.0, 0.0, 0.0, 0.0, 0.0, 0.0, 0.0, 0.0, 0.0, 0.0, 0.0, 0.0, 0.0, 0.0, 0.0, 0.0, 0.0, 0.0, 0.0, 0.0, 0.0, 0.0, 0.0, 0.0, 0.0, 0.0, 0.0, 0.0, 0.0, 0.0, 0.0, 0.0, 0.0, 0.0, 0.0, 0.0, 0.0, 0.0, 0.0, 0.0, 0.0, 0.0, 0.0, 0.0, 0.0, 0.0, 0.0, 0.0, 0.0, 0.0, 0.0, 0.0, 0.0, 0.0, 0.0, 0.0, 0.0, 0.0, 0.0, 0.0, 0.0, 0.0, 0.0, 0.0, 0.0, 0.0, 0.0, 0.0, 0.0, 0.0, 0.0, 0.0, 0.0, 0.0, 0.0, 0.0, 0.0, 0.0, 0.0, 0.0, 0.0, 0.0, 0.0, 0.0, 0.0, 0.0, 0.0, 0.0, 0.0, 0.0, 0.0, 0.0, 0.0, 0.0, 0.0, 0.0, 0.0, 0.0, 0.0, 0.0, 0.0, 0.0, 0.0, 0.0, 0.0, 0.0, 0.0, 0.0, 0.0, 0.0, 0.0, 0.0, 0.0, 0.0, 0.0, 0.0, 0.0, 0.0, 0.0, 0.0, 0.0, 0.0, 0.0, 0.0, 0.0, 0.0, 0.0, 0.0, 0.0, 0.0, 0.0, 0.0, 0.0, 0.0, 0.0, 0.0, 0.0, 0.0, 0.0, 0.0, 0.0, 0.0, 0.0, 0.0, 0.0, 0.0, 0.0, 0.0, 0.0, 0.0, 0.0, 0.0, 0.0, 0.0, 0.0, 0.0, 0.0, 0.0, 0.0, 0.0, 0.0, 0.0, 0.0, 0.0, 0.0, 0.0, 0.0, 0.0, 0.0, 0.0, 0.0, 0.0, 0.0, 0.0, 0.0, 0.0, 0.0, 0.0, 0.0, 0.0, 0.0, 0.0, 0.0, 0.0, 0.0, 0.0, 0.0, 0.0, 0.0, 0.0, 0.0, 0.0, 0.0, 0.0, 0.0, 0.0, 0.0, 0.0, 0.0, 0.0, 0.0, 0.0, 0.0, 0.0, 0.0, 0.0, 0.0, 0.0, 0.0, 0.0, 0.0, 0.0, 0.0, 0.0, 0.0, 0.0, 0.0, 0.0, 0.0, 0.0, 0.0, 0.0, 0.0, 0.0, 0.0, 0.0, 0.0, 0.0, 0.0, 0.0, 0.0, 0.0, 0.0, 0.0, 0.0, 0.0, 0.0, 0.0, 0.0, 0.0, 0.0, 0.0, 0.0, 0.0, 0.0, 0.0, 0.0, 0.0, 0.0, 0.0, 0.0, 0.0, 0.0, 0.0, 0.0, 0.0, 0.0, 0.0, 0.0, 0.0])
me_big_cupboard_door_l_mesh.materials.append(mat_mat_big_cupboard)
me_big_cupboard_door_l_mesh.use_remesh_fix_poles = True
me_big_cupboard_door_l_mesh.use_remesh_preserve_attributes = False
me_big_cupboard_door_l_mesh.use_mirror_vertex_groups = False
me_big_cupboard_door_l_mesh.update()
me_big_cupboard_door_r_mesh = bpy.data.meshes.new('Big_Cupboard_Door_R_Mesh')
me_big_cupboard_door_r_mesh.from_pydata([(1.456, -0.03627, -2.384), (1.456, -0.03627, 2.758), (-1.534e-07, -0.03627, -2.384), (-1.534e-07, -0.03627, 2.758), (1.456, 0.03627, -2.384), (1.456, 0.03627, 2.758), (-1.534e-07, 0.03627, -2.384), (-1.534e-07, 0.03627, 2.758), (1.271, -0.1324, -0.05097), (1.263, -0.1324, -0.04935), (1.256, -0.1324, -0.04475), (1.252, -0.1324, -0.03786), (1.25, -0.1324, -0.02974), (1.252, -0.1324, -0.02161), (1.256, -0.1324, -0.01472), (1.263, -0.1324, -0.01012), (1.271, -0.1324, -0.0085), (1.279, -0.1324, -0.01012), (1.285, -0.1324, -0.01472), (1.29, -0.1324, -0.02161), (1.291, -0.1324, -0.02974), (1.29, -0.1324, -0.03786), (1.285, -0.1324, -0.04475), (1.279, -0.1324, -0.04935), (1.271, -0.02844, -0.05097), (1.263, -0.02844, -0.04935), (1.256, -0.02844, -0.04475), (1.252, -0.02844, -0.03786), (1.25, -0.02844, -0.02974), (1.252, -0.02844, -0.02161), (1.256, -0.02844, -0.01472), (1.263, -0.02844, -0.01012), (1.271, -0.02844, -0.0085), (1.279, -0.02844, -0.01012), (1.285, -0.02844, -0.01472), (1.29, -0.02844, -0.02161), (1.291, -0.02844, -0.02974), (1.29, -0.02844, -0.03786), (1.285, -0.02844, -0.04475), (1.279, -0.02844, -0.04935), (1.271, -0.1324, -0.251), (1.263, -0.1324, -0.2494), (1.256, -0.1324, -0.2448), (1.252, -0.1324, -0.2379), (1.25, -0.1324, -0.2297), (1.252, -0.1324, -0.2216), (1.256, -0.1324, -0.2147), (1.263, -0.1324, -0.2101), (1.271, -0.1324, -0.2085), (1.279, -0.1324, -0.2101), (1.285, -0.1324, -0.2147), (1.29, -0.1324, -0.2216), (1.291, -0.1324, -0.2297), (1.29, -0.1324, -0.2379), (1.285, -0.1324, -0.2448), (1.279, -0.1324, -0.2494), (1.271, -0.02844, -0.251), (1.263, -0.02844, -0.2494), (1.256, -0.02844, -0.2448), (1.252, -0.02844, -0.2379), (1.25, -0.02844, -0.2297), (1.252, -0.02844, -0.2216), (1.256, -0.02844, -0.2147), (1.263, -0.02844, -0.2101), (1.271, -0.02844, -0.2085), (1.279, -0.02844, -0.2101), (1.285, -0.02844, -0.2147), (1.29, -0.02844, -0.2216), (1.291, -0.02844, -0.2297), (1.29, -0.02844, -0.2379), (1.285, -0.02844, -0.2448), (1.279, -0.02844, -0.2494), (1.252, -0.09773, -0.2216), (1.252, -0.06308, -0.2216), (1.25, -0.06308, -0.2297), (1.25, -0.09773, -0.2297), (1.29, -0.09773, -0.2379), (1.29, -0.06308, -0.2379), (1.291, -0.06308, -0.2297), (1.291, -0.09773, -0.2297), (1.256, -0.09773, -0.2147), (1.256, -0.06308, -0.2147), (1.285, -0.09773, -0.2448), (1.285, -0.06308, -0.2448), (1.263, -0.09773, -0.2101), (1.263, -0.06308, -0.2101), (1.279, -0.09773, -0.2494), (1.279, -0.06308, -0.2494), (1.271, -0.09773, -0.2085), (1.271, -0.06308, -0.2085), (1.263, -0.09773, -0.2494), (1.263, -0.06308, -0.2494), (1.271, -0.06308, -0.251), (1.271, -0.09773, -0.251), (1.279, -0.09773, -0.2101), (1.279, -0.06308, -0.2101), (1.256, -0.09773, -0.2448), (1.256, -0.06308, -0.2448), (1.285, -0.09773, -0.2147), (1.285, -0.06308, -0.2147), (1.252, -0.09773, -0.2379), (1.252, -0.06308, -0.2379), (1.29, -0.09773, -0.2216), (1.29, -0.06308, -0.2216), (1.252, -0.09773, -0.02161), (1.252, -0.06308, -0.02161), (1.25, -0.06308, -0.02974), (1.25, -0.09773, -0.02974), (1.29, -0.09773, -0.03786), (1.29, -0.06308, -0.03786), (1.291, -0.06308, -0.02974), (1.291, -0.09773, -0.02974), (1.256, -0.09773, -0.01472), (1.256, -0.06308, -0.01472), (1.285, -0.09773, -0.04475), (1.285, -0.06308, -0.04475), (1.263, -0.09773, -0.01012), (1.263, -0.06308, -0.01012), (1.279, -0.09773, -0.04935), (1.279, -0.06308, -0.04935), (1.271, -0.09773, -0.0085), (1.271, -0.06308, -0.0085), (1.263, -0.09773, -0.04935), (1.263, -0.06308, -0.04935), (1.271, -0.06308, -0.05097), (1.271, -0.09773, -0.05097), (1.279, -0.09773, -0.01012), (1.279, -0.06308, -0.01012), (1.256, -0.09773, -0.04475), (1.256, -0.06308, -0.04475), (1.285, -0.09773, -0.01472), (1.285, -0.06308, -0.01472), (1.252, -0.09773, -0.03786), (1.252, -0.06308, -0.03786), (1.29, -0.09773, -0.02161), (1.29, -0.06308, -0.02161)], [], [(0, 1, 3, 2), (4, 6, 7, 5), (0, 4, 5, 1), (3, 7, 6, 2), (2, 6, 4, 0), (1, 5, 7, 3), (9, 8, 23, 22, 21, 20, 19, 18, 17, 16, 15, 14, 13, 12, 11, 10), (25, 26, 27, 28, 29, 30, 31, 32, 33, 34, 35, 36, 37, 38, 39, 24), (106, 105, 29, 28), (110, 109, 37, 36), (105, 113, 30, 29), (109, 115, 38, 37), (113, 117, 31, 30), (115, 119, 39, 38), (117, 121, 32, 31), (124, 123, 25, 24), (119, 124, 24, 39), (121, 127, 33, 32), (123, 129, 26, 25), (127, 131, 34, 33), (129, 133, 27, 26), (131, 135, 35, 34), (133, 106, 28, 27), (135, 110, 36, 35), (41, 40, 55, 54, 53, 52, 51, 50, 49, 48, 47, 46, 45, 44, 43, 42), (57, 58, 59, 60, 61, 62, 63, 64, 65, 66, 67, 68, 69, 70, 71, 56), (74, 73, 61, 60), (78, 77, 69, 68), (73, 81, 62, 61), (77, 83, 70, 69), (81, 85, 63, 62), (83, 87, 71, 70), (85, 89, 64, 63), (92, 91, 57, 56), (87, 92, 56, 71), (89, 95, 65, 64), (91, 97, 58, 57), (95, 99, 66, 65), (97, 101, 59, 58), (99, 103, 67, 66), (101, 74, 60, 59), (103, 78, 68, 67), (51, 52, 79, 102), (102, 79, 78, 103), (43, 44, 75, 100), (100, 75, 74, 101), (50, 51, 102, 98), (98, 102, 103, 99), (42, 43, 100, 96), (96, 100, 101, 97), (49, 50, 98, 94), (94, 98, 99, 95), (41, 42, 96, 90), (90, 96, 97, 91), (48, 49, 94, 88), (88, 94, 95, 89), (55, 40, 93, 86), (86, 93, 92, 87), (40, 41, 90, 93), (93, 90, 91, 92), (47, 48, 88, 84), (84, 88, 89, 85), (54, 55, 86, 82), (82, 86, 87, 83), (46, 47, 84, 80), (80, 84, 85, 81), (53, 54, 82, 76), (76, 82, 83, 77), (45, 46, 80, 72), (72, 80, 81, 73), (52, 53, 76, 79), (79, 76, 77, 78), (44, 45, 72, 75), (75, 72, 73, 74), (19, 20, 111, 134), (134, 111, 110, 135), (11, 12, 107, 132), (132, 107, 106, 133), (18, 19, 134, 130), (130, 134, 135, 131), (10, 11, 132, 128), (128, 132, 133, 129), (17, 18, 130, 126), (126, 130, 131, 127), (9, 10, 128, 122), (122, 128, 129, 123), (16, 17, 126, 120), (120, 126, 127, 121), (23, 8, 125, 118), (118, 125, 124, 119), (8, 9, 122, 125), (125, 122, 123, 124), (15, 16, 120, 116), (116, 120, 121, 117), (22, 23, 118, 114), (114, 118, 119, 115), (14, 15, 116, 112), (112, 116, 117, 113), (21, 22, 114, 108), (108, 114, 115, 109), (13, 14, 112, 104), (104, 112, 113, 105), (20, 21, 108, 111), (111, 108, 109, 110), (12, 13, 104, 107), (107, 104, 105, 106), (122, 123, 85, 84), (122, 84, 88, 125), (94, 118, 125, 88), (85, 123, 124, 89), (119, 95, 89, 124), (118, 94, 95, 119)])
me_big_cupboard_door_r_mesh.polygons.foreach_set('use_smooth', [True] * 112)
_uv = me_big_cupboard_door_r_mesh.uv_layers.new(name='UVMap')
_uv.uv.foreach_set('vector', [0.125, 0.75, 0.875, 0.75, 0.625, 0.75, 0.375, 0.75, 0.125, 0.75, 0.375, 0.75, 0.625, 0.75, 0.875, 0.75, 0.125, 0.75, 0.125, 0.75, 0.875, 0.75, 0.875, 0.75, 0.625, 0.75, 0.625, 0.75, 0.375, 0.75, 0.375, 0.75, 0.375, 0.75, 0.375, 0.75, 0.125, 0.75, 0.125, 0.75, 0.875, 0.75, 0.875, 0.75, 0.625, 0.75, 0.625, 0.75, 0.0, 0.0, 0.0, 0.0, 0.0, 0.0, 0.0, 0.0, 0.0, 0.0, 0.0, 0.0, 0.0, 0.0, 0.0, 0.0, 0.0, 0.0, 0.0, 0.0, 0.0, 0.0, 0.0, 0.0, 0.0, 0.0, 0.0, 0.0, 0.0, 0.0, 0.0, 0.0, 0.0, 0.0, 0.0, 0.0, 0.0, 0.0, 0.0, 0.0, 0.0, 0.0, 0.0, 0.0, 0.0, 0.0, 0.0, 0.0, 0.0, 0.0, 0.0, 0.0, 0.0, 0.0, 0.0, 0.0, 0.0, 0.0, 0.0, 0.0, 0.0, 0.0, 0.0, 0.0, 0.0, 0.0, 0.0, 0.0, 0.0, 0.0, 0.0, 0.0, 0.0, 0.0, 0.0, 0.0, 0.0, 0.0, 0.0, 0.0, 0.0, 0.0, 0.0, 0.0, 0.0, 0.0, 0.0, 0.0, 0.0, 0.0, 0.0, 0.0, 0.0, 0.0, 0.0, 0.0, 0.0, 0.0, 0.0, 0.0, 0.0, 0.0, 0.0, 0.0, 0.0, 0.0, 0.0, 0.0, 0.0, 0.0, 0.0, 0.0, 0.0, 0.0, 0.0, 0.0, 0.0, 0.0, 0.0, 0.0, 0.0, 0.0, 0.0, 0.0, 0.0, 0.0, 0.0, 0.0, 0.0, 0.0, 0.0, 0.0, 0.0, 0.0, 0.0, 0.0, 0.0, 0.0, 0.0, 0.0, 0.0, 0.0, 0.0, 0.0, 0.0, 0.0, 0.0, 0.0, 0.0, 0.0, 0.0, 0.0, 0.0, 0.0, 0.0, 0.0, 0.0, 0.0, 0.0, 0.0, 0.0, 0.0, 0.0, 0.0, 0.0, 0.0, 0.0, 0.0, 0.0, 0.0, 0.0, 0.0, 0.0, 0.0, 0.0, 0.0, 0.0, 0.0, 0.0, 0.0, 0.0, 0.0, 0.0, 0.0, 0.0, 0.0, 0.0, 0.0, 0.0, 0.0, 0.0, 0.0, 0.0, 0.0, 0.0, 0.0, 0.0, 0.0, 0.0, 0.0, 0.0, 0.0, 0.0, 0.0, 0.0, 0.0, 0.0, 0.0, 0.0, 0.0, 0.0, 0.0, 0.0, 0.0, 0.0, 0.0, 0.0, 0.0, 0.0, 0.0, 0.0, 0.0, 0.0, 0.0, 0.0, 0.0, 0.0, 0.0, 0.0, 0.0, 0.0, 0.0, 0.0, 0.0, 0.0, 0.0, 0.0, 0.0, 0.0, 0.0, 0.0, 0.0, 0.0, 0.0, 0.0, 0.0, 0.0, 0.0, 0.0, 0.0, 0.0, 0.0, 0.0, 0.0, 0.0, 0.0, 0.0, 0.0, 0.0, 0.0, 0.0, 0.0, 0.0, 0.0, 0.0, 0.0, 0.0, 0.0, 0.0, 0.0, 0.0, 0.0, 0.0, 0.0, 0.0, 0.0, 0.0, 0.0, 0.0, 0.0, 0.0, 0.0, 0.0, 0.0, 0.0, 0.0, 0.0, 0.0, 0.0, 0.0, 0.0, 0.0, 0.0, 0.0, 0.0, 0.0, 0.0, 0.0, 0.0, 0.0, 0.0, 0.0, 0.0, 0.0, 0.0, 0.0, 0.0, 0.0, 0.0, 0.0, 0.0, 0.0, 0.0, 0.0, 0.0, 0.0, 0.0, 0.0, 0.0, 0.0, 0.0, 0.0, 0.0, 0.0, 0.0, 0.0, 0.0, 0.0, 0.0, 0.0, 0.0, 0.0, 0.0, 0.0, 0.0, 0.0, 0.0, 0.0, 0.0, 0.0, 0.0, 0.0, 0.0, 0.0, 0.0, 0.0, 0.0, 0.0, 0.0, 0.0, 0.0, 0.0, 0.0, 0.0, 0.0, 0.0, 0.0, 0.0, 0.0, 0.0, 0.0, 0.0, 0.0, 0.0, 0.0, 0.0, 0.0, 0.0, 0.0, 0.0, 0.0, 0.0, 0.0, 0.0, 0.0, 0.0, 0.0, 0.0, 0.0, 0.0, 0.0, 0.0, 0.0, 0.0, 0.0, 0.0, 0.0, 0.0, 0.0, 0.0, 0.0, 0.0, 0.0, 0.0, 0.0, 0.0, 0.0, 0.0, 0.0, 0.0, 0.0, 0.0, 0.0, 0.0, 0.0, 0.0, 0.0, 0.0, 0.0, 0.0, 0.0, 0.0, 0.0, 0.0, 0.0, 0.0, 0.0, 0.0, 0.0, 0.0, 0.0, 0.0, 0.0, 0.0, 0.0, 0.0, 0.0, 0.0, 0.0, 0.0, 0.0, 0.0, 0.0, 0.0, 0.0, 0.0, 0.0, 0.0, 0.0, 0.0, 0.0, 0.0, 0.0, 0.0, 0.0, 0.0, 0.0, 0.0, 0.0, 0.0, 0.0, 0.0, 0.0, 0.0, 0.0, 0.0, 0.0, 0.0, 0.0, 0.0, 0.0, 0.0, 0.0, 0.0, 0.0, 0.0, 0.0, 0.0, 0.0, 0.0, 0.0, 0.0, 0.0, 0.0, 0.0, 0.0, 0.0, 0.0, 0.0, 0.0, 0.0, 0.0, 0.0, 0.0, 0.0, 0.0, 0.0, 0.0, 0.0, 0.0, 0.0, 0.0, 0.0, 0.0, 0.0, 0.0, 0.0, 0.0, 0.0, 0.0, 0.0, 0.0, 0.0, 0.0, 0.0, 0.0, 0.0, 0.0, 0.0, 0.0, 0.0, 0.0, 0.0, 0.0, 0.0, 0.0, 0.0, 0.0, 0.0, 0.0, 0.0, 0.0, 0.0, 0.0, 0.0, 0.0, 0.0, 0.0, 0.0, 0.0, 0.0, 0.0, 0.0, 0.0, 0.0, 0.0, 0.0, 0.0, 0.0, 0.0, 0.0, 0.0, 0.0, 0.0, 0.0, 0.0, 0.0, 0.0, 0.0, 0.0, 0.0, 0.0, 0.0, 0.0, 0.0, 0.0, 0.0, 0.0, 0.0, 0.0, 0.0, 0.0, 0.0, 0.0, 0.0, 0.0, 0.0, 0.0, 0.0, 0.0, 0.0, 0.0, 0.0, 0.0, 0.0, 0.0, 0.0, 0.0, 0.0, 0.0, 0.0, 0.0, 0.0, 0.0, 0.0, 0.0, 0.0, 0.0, 0.0, 0.0, 0.0, 0.0, 0.0, 0.0, 0.0, 0.0, 0.0, 0.0, 0.0, 0.0, 0.0, 0.0, 0.0, 0.0, 0.0, 0.0, 0.0, 0.0, 0.0, 0.0, 0.0, 0.0, 0.0, 0.0, 0.0, 0.0, 0.0, 0.0, 0.0, 0.0, 0.0, 0.0, 0.0, 0.0, 0.0, 0.0, 0.0, 0.0, 0.0, 0.0, 0.0, 0.0, 0.0, 0.0, 0.0, 0.0, 0.0, 0.0, 0.0, 0.0, 0.0, 0.0, 0.0, 0.0, 0.0, 0.0, 0.0, 0.0, 0.0, 0.0, 0.0, 0.0, 0.0, 0.0, 0.0, 0.0, 0.0, 0.0, 0.0, 0.0, 0.0, 0.0, 0.0, 0.0, 0.0, 0.0, 0.0, 0.0, 0.0, 0.0, 0.0, 0.0, 0.0, 0.0, 0.0, 0.0, 0.0, 0.0, 0.0, 0.0, 0.0, 0.0, 0.0, 0.0, 0.0, 0.0, 0.0, 0.0, 0.0, 0.0, 0.0, 0.0, 0.0, 0.0, 0.0, 0.0, 0.0, 0.0, 0.0, 0.0, 0.0, 0.0, 0.0, 0.0, 0.0, 0.0, 0.0, 0.0, 0.0, 0.0, 0.0, 0.0, 0.0, 0.0, 0.0, 0.0, 0.0, 0.0, 0.0, 0.0, 0.0, 0.0, 0.0, 0.0, 0.0, 0.0, 0.0, 0.0, 0.0, 0.0, 0.0, 0.0, 0.0, 0.0, 0.0, 0.0, 0.0, 0.0, 0.0, 0.0, 0.0, 0.0, 0.0, 0.0, 0.0, 0.0, 0.0, 0.0, 0.0, 0.0, 0.0, 0.0, 0.0, 0.0, 0.0, 0.0, 0.0, 0.0, 0.0, 0.0, 0.0, 0.0, 0.0, 0.0, 0.0, 0.0, 0.0, 0.0, 0.0, 0.0, 0.0, 0.0, 0.0, 0.0, 0.0, 0.0, 0.0, 0.0, 0.0, 0.0, 0.0, 0.0, 0.0, 0.0, 0.0, 0.0, 0.0, 0.0, 0.0, 0.0, 0.0, 0.0, 0.0, 0.0, 0.0, 0.0, 0.0, 0.0, 0.0, 0.0, 0.0, 0.0, 0.0, 0.0, 0.0, 0.0, 0.0, 0.0, 0.0, 0.0, 0.0, 0.0, 0.0, 0.0, 0.0, 0.0, 0.0, 0.0, 0.0, 0.0, 0.0, 0.0, 0.0, 0.0, 0.0, 0.0, 0.0, 0.0, 0.0, 0.0, 0.0, 0.0, 0.0, 0.0, 0.0, 0.0, 0.0, 0.0, 0.0, 0.0, 0.0, 0.0, 0.0, 0.0, 0.0, 0.0, 0.0, 0.0, 0.0, 0.0, 0.0, 0.0, 0.0, 0.0, 0.0, 0.0, 0.0, 0.0, 0.0, 0.0, 0.0, 0.0, 0.0, 0.0, 0.0, 0.0, 0.0, 0.0, 0.0, 0.0, 0.0, 0.0, 0.0, 0.0, 0.0, 0.0, 0.0, 0.0, 0.0, 0.0, 0.0, 0.0, 0.0, 0.0, 0.0, 0.0, 0.0, 0.0, 0.0, 0.0, 0.0, 0.0, 0.0, 0.0, 0.0, 0.0, 0.0, 0.0, 0.0, 0.0, 0.0, 0.0, 0.0, 0.0, 0.0, 0.0, 0.0, 0.0, 0.0, 0.0, 0.0, 0.0, 0.0, 0.0, 0.0, 0.0, 0.0, 0.0, 0.0, 0.0, 0.0, 0.0, 0.0, 0.0, 0.0, 0.0, 0.0, 0.0, 0.0, 0.0, 0.0, 0.0, 0.0, 0.0, 0.0, 0.0, 0.0, 0.0, 0.0, 0.0, 0.0, 0.0, 0.0, 0.0])
me_big_cupboard_door_r_mesh.materials.append(mat_mat_big_cupboard)
me_big_cupboard_door_r_mesh.use_remesh_fix_poles = True
me_big_cupboard_door_r_mesh.use_remesh_preserve_attributes = False
me_big_cupboard_door_r_mesh.use_mirror_vertex_groups = False
me_big_cupboard_door_r_mesh.update()
me_fridge_mesh = bpy.data.meshes.new('Fridge_Mesh')
me_fridge_mesh.from_pydata([(-1.458, -0.7136, 0.0), (-1.458, -0.7136, 5.135), (-1.458, 0.7136, 0.0), (-1.458, 0.7136, 5.135), (0.0, 0.7136, 0.0), (0.0, 0.7136, 5.135), (0.0, -0.7136, 0.0), (0.0, -0.7136, 5.135), (-1.392, -0.7136, 0.07128), (-1.392, -0.7136, 5.063), (-1.392, 0.6476, 0.07128), (-1.392, 0.6476, 5.063), (0.0, 0.6476, 0.07128), (0.0, 0.6476, 5.063), (0.0, -0.7136, 0.07128), (0.0, -0.7136, 5.063), (-1.458, -0.7136, 0.8487), (-1.458, -0.7136, 0.9057), (-1.458, -0.7136, 1.975), (-1.458, -0.7136, 2.033), (-1.458, -0.7136, 3.102), (-1.458, -0.7136, 3.159), (-1.458, -0.7136, 4.229), (-1.458, -0.7136, 4.286), (-1.458, 0.7136, 4.286), (-1.458, 0.7136, 4.229), (-1.458, 0.7136, 3.159), (-1.458, 0.7136, 3.102), (-1.458, 0.7136, 2.033), (-1.458, 0.7136, 1.975), (-1.458, 0.7136, 0.9057), (-1.458, 0.7136, 0.8487), (0.0, 0.7136, 4.286), (0.0, 0.7136, 4.229), (0.0, 0.7136, 3.159), (0.0, 0.7136, 3.102), (0.0, 0.7136, 2.033), (0.0, 0.7136, 1.975), (0.0, 0.7136, 0.9057), (0.0, 0.7136, 0.8487), (-1.392, -0.7136, 0.8542), (-1.392, -0.7136, 0.9097), (-1.392, -0.7136, 1.978), (-1.392, -0.7136, 2.033), (-1.392, -0.7136, 3.101), (-1.392, -0.7136, 3.157), (-1.392, -0.7136, 4.225), (-1.392, -0.7136, 4.281), (-1.392, 0.6476, 4.281), (-1.392, 0.6476, 4.225), (-1.392, 0.6476, 3.157), (-1.392, 0.6476, 3.101), (-1.392, 0.6476, 2.033), (-1.392, 0.6476, 1.978), (-1.392, 0.6476, 0.9097), (-1.392, 0.6476, 0.8542), (0.0, 0.6476, 4.281), (0.0, 0.6476, 4.225), (0.0, 0.6476, 3.157), (0.0, 0.6476, 3.101), (0.0, 0.6476, 2.033), (0.0, 0.6476, 1.978), (0.0, 0.6476, 0.9097), (0.0, 0.6476, 0.8542), (-1.458, -0.4744, 0.0), (-1.458, -0.4744, 5.135), (0.0, -0.4744, 5.135), (0.0, -0.4744, 0.0), (-1.392, -0.5074, 0.07128), (-1.392, -0.5074, 5.063), (0.0, -0.5074, 5.063), (0.0, -0.5074, 0.07128), (-1.458, -0.4744, 0.8487), (-1.458, -0.4744, 0.9057), (-1.458, -0.4744, 1.975), (-1.458, -0.4744, 2.033), (-1.458, -0.4744, 3.102), (-1.458, -0.4744, 3.159), (-1.458, -0.4744, 4.229), (-1.458, -0.4744, 4.286), (-1.392, -0.5074, 0.8542), (-1.392, -0.5074, 0.9097), (-1.392, -0.5074, 1.978), (-1.392, -0.5074, 2.033), (-1.392, -0.5074, 3.101), (-1.392, -0.5074, 3.157), (-1.392, -0.5074, 4.225), (-1.392, -0.5074, 4.281), (-0.000371, 0.6476, 4.281), (-0.000371, 0.6476, 4.225), (-0.000371, 0.6476, 3.157), (-0.000371, 0.6476, 3.101), (-0.000371, 0.6476, 2.033), (-0.000371, 0.6476, 1.978), (-0.000371, 0.6476, 0.9097), (-0.000371, 0.6476, 0.8542), (-0.000371, -0.5074, 0.8542), (-0.000371, -0.5074, 0.9097), (-0.000371, -0.5074, 1.978), (-0.000371, -0.5074, 2.033), (-0.000371, -0.5074, 3.101), (-0.000371, -0.5074, 3.157), (-0.000371, -0.5074, 4.225), (-0.000371, -0.5074, 4.281)], [], [(66, 65, 1, 7), (64, 67, 6, 0), (70, 15, 9, 69), (68, 8, 14, 71), (7, 1, 9, 15), (0, 6, 14, 8), (66, 7, 15, 70), (67, 4, 12, 71), (32, 5, 13, 56), (16, 0, 8, 40), (56, 13, 11, 48), (87, 69, 9, 47), (24, 3, 5, 32), (79, 65, 3, 24), (64, 72, 31, 2), (72, 73, 30, 31), (73, 74, 29, 30), (74, 75, 28, 29), (75, 76, 27, 28), (76, 77, 26, 27), (77, 78, 25, 26), (78, 79, 24, 25), (2, 31, 39, 4), (31, 30, 38, 39), (30, 29, 37, 38), (29, 28, 36, 37), (28, 27, 35, 36), (27, 26, 34, 35), (26, 25, 33, 34), (25, 24, 32, 33), (68, 80, 40, 8), (80, 81, 41, 40), (81, 82, 42, 41), (82, 83, 43, 42), (83, 84, 44, 43), (84, 85, 45, 44), (85, 86, 46, 45), (86, 87, 47, 46), (12, 63, 55, 10), (63, 62, 54, 55), (62, 61, 53, 54), (61, 60, 52, 53), (60, 59, 51, 52), (59, 58, 50, 51), (58, 57, 49, 50), (57, 56, 48, 49), (1, 23, 47, 9), (23, 22, 46, 47), (22, 21, 45, 46), (21, 20, 44, 45), (20, 19, 43, 44), (19, 18, 42, 43), (18, 17, 41, 42), (17, 16, 40, 41), (4, 39, 63, 12), (39, 38, 62, 63), (38, 37, 61, 62), (37, 36, 60, 61), (36, 35, 59, 60), (35, 34, 58, 59), (34, 33, 57, 58), (33, 32, 56, 57), (83, 82, 98, 99), (50, 49, 86, 85), (51, 50, 90, 91), (52, 51, 84, 83), (84, 51, 91, 100), (54, 53, 82, 81), (52, 83, 99, 92), (10, 55, 80, 68), (22, 23, 79, 78), (21, 22, 78, 77), (20, 21, 77, 76), (19, 20, 76, 75), (18, 19, 75, 74), (17, 18, 74, 73), (16, 17, 73, 72), (0, 16, 72, 64), (23, 1, 65, 79), (48, 11, 69, 87), (6, 67, 71, 14), (5, 66, 70, 13), (10, 68, 71, 12), (13, 70, 69, 11), (2, 4, 67, 64), (5, 3, 65, 66), (50, 85, 101, 90), (86, 49, 89, 102), (53, 52, 92, 93), (81, 80, 96, 97), (48, 87, 103, 88), (80, 55, 95, 96), (87, 86, 102, 103), (54, 81, 97, 94), (55, 54, 94, 95), (82, 53, 93, 98), (49, 48, 88, 89), (85, 84, 100, 101)])
_uv = me_fridge_mesh.uv_layers.new(name='UVMap')
_uv.uv.foreach_set('vector', [0.75, 0.625, 0.875, 0.625, 0.875, 0.75, 0.75, 0.75, 0.125, 0.625, 0.25, 0.625, 0.25, 0.75, 0.125, 0.75, 0.75, 0.625, 0.75, 0.75, 0.875, 0.75, 0.875, 0.625, 0.125, 0.625, 0.125, 0.75, 0.25, 0.75, 0.25, 0.625, 0.75, 0.75, 0.875, 0.75, 0.875, 0.75, 0.75, 0.75, 0.125, 0.75, 0.25, 0.75, 0.25, 0.75, 0.125, 0.75, 0.75, 0.625, 0.75, 0.75, 0.75, 0.75, 0.75, 0.625, 0.25, 0.625, 0.25, 0.5, 0.25, 0.5, 0.25, 0.625, 0.5972, 0.375, 0.625, 0.375, 0.625, 0.375, 0.5972, 0.375, 0.4028, 0.0, 0.375, 0.0, 0.375, 0.0, 0.4028, 0.0, 0.5972, 0.375, 0.625, 0.375, 0.625, 0.25, 0.5972, 0.25, 0.5972, 0.125, 0.625, 0.125, 0.625, 0.0, 0.5972, 0.0, 0.5972, 0.25, 0.625, 0.25, 0.625, 0.375, 0.5972, 0.375, 0.5972, 0.125, 0.625, 0.125, 0.625, 0.25, 0.5972, 0.25, 0.375, 0.125, 0.4028, 0.125, 0.4028, 0.25, 0.375, 0.25, 0.4028, 0.125, 0.4306, 0.125, 0.4306, 0.25, 0.4028, 0.25, 0.4306, 0.125, 0.4583, 0.125, 0.4583, 0.25, 0.4306, 0.25, 0.4583, 0.125, 0.4861, 0.125, 0.4861, 0.25, 0.4583, 0.25, 0.4861, 0.125, 0.5139, 0.125, 0.5139, 0.25, 0.4861, 0.25, 0.5139, 0.125, 0.5417, 0.125, 0.5417, 0.25, 0.5139, 0.25, 0.5417, 0.125, 0.5694, 0.125, 0.5694, 0.25, 0.5417, 0.25, 0.5694, 0.125, 0.5972, 0.125, 0.5972, 0.25, 0.5694, 0.25, 0.375, 0.25, 0.4028, 0.25, 0.4028, 0.375, 0.375, 0.375, 0.4028, 0.25, 0.4306, 0.25, 0.4306, 0.375, 0.4028, 0.375, 0.4306, 0.25, 0.4583, 0.25, 0.4583, 0.375, 0.4306, 0.375, 0.4583, 0.25, 0.4861, 0.25, 0.4861, 0.375, 0.4583, 0.375, 0.4861, 0.25, 0.5139, 0.25, 0.5139, 0.375, 0.4861, 0.375, 0.5139, 0.25, 0.5417, 0.25, 0.5417, 0.375, 0.5139, 0.375, 0.5417, 0.25, 0.5694, 0.25, 0.5694, 0.375, 0.5417, 0.375, 0.5694, 0.25, 0.5972, 0.25, 0.5972, 0.375, 0.5694, 0.375, 0.375, 0.125, 0.4028, 0.125, 0.4028, 0.0, 0.375, 0.0, 0.4028, 0.125, 0.4306, 0.125, 0.4306, 0.0, 0.4028, 0.0, 0.4306, 0.125, 0.4583, 0.125, 0.4583, 0.0, 0.4306, 0.0, 0.4583, 0.125, 0.4861, 0.125, 0.4861, 0.0, 0.4583, 0.0, 0.4861, 0.125, 0.5139, 0.125, 0.5139, 0.0, 0.4861, 0.0, 0.5139, 0.125, 0.5417, 0.125, 0.5417, 0.0, 0.5139, 0.0, 0.5417, 0.125, 0.5694, 0.125, 0.5694, 0.0, 0.5417, 0.0, 0.5694, 0.125, 0.5972, 0.125, 0.5972, 0.0, 0.5694, 0.0, 0.375, 0.375, 0.4028, 0.375, 0.4028, 0.25, 0.375, 0.25, 0.4028, 0.375, 0.4306, 0.375, 0.4306, 0.25, 0.4028, 0.25, 0.4306, 0.375, 0.4583, 0.375, 0.4583, 0.25, 0.4306, 0.25, 0.4583, 0.375, 0.4861, 0.375, 0.4861, 0.25, 0.4583, 0.25, 0.4861, 0.375, 0.5139, 0.375, 0.5139, 0.25, 0.4861, 0.25, 0.5139, 0.375, 0.5417, 0.375, 0.5417, 0.25, 0.5139, 0.25, 0.5417, 0.375, 0.5694, 0.375, 0.5694, 0.25, 0.5417, 0.25, 0.5694, 0.375, 0.5972, 0.375, 0.5972, 0.25, 0.5694, 0.25, 0.625, 0.0, 0.5972, 0.0, 0.5972, 0.0, 0.625, 0.0, 0.5972, 0.0, 0.5694, 0.0, 0.5694, 0.0, 0.5972, 0.0, 0.5694, 0.0, 0.5417, 0.0, 0.5417, 0.0, 0.5694, 0.0, 0.5417, 0.0, 0.5139, 0.0, 0.5139, 0.0, 0.5417, 0.0, 0.5139, 0.0, 0.4861, 0.0, 0.4861, 0.0, 0.5139, 0.0, 0.4861, 0.0, 0.4583, 0.0, 0.4583, 0.0, 0.4861, 0.0, 0.4583, 0.0, 0.4306, 0.0, 0.4306, 0.0, 0.4583, 0.0, 0.4306, 0.0, 0.4028, 0.0, 0.4028, 0.0, 0.4306, 0.0, 0.375, 0.375, 0.4028, 0.375, 0.4028, 0.375, 0.375, 0.375, 0.4028, 0.375, 0.4306, 0.375, 0.4306, 0.375, 0.4028, 0.375, 0.4306, 0.375, 0.4583, 0.375, 0.4583, 0.375, 0.4306, 0.375, 0.4583, 0.375, 0.4861, 0.375, 0.4861, 0.375, 0.4583, 0.375, 0.4861, 0.375, 0.5139, 0.375, 0.5139, 0.375, 0.4861, 0.375, 0.5139, 0.375, 0.5417, 0.375, 0.5417, 0.375, 0.5139, 0.375, 0.5417, 0.375, 0.5694, 0.375, 0.5694, 0.375, 0.5417, 0.375, 0.5694, 0.375, 0.5972, 0.375, 0.5972, 0.375, 0.5694, 0.375, 0.4861, 0.125, 0.4583, 0.125, 0.4583, 0.125, 0.4861, 0.125, 0.5417, 0.25, 0.5694, 0.25, 0.5694, 0.125, 0.5417, 0.125, 0.5139, 0.25, 0.5417, 0.25, 0.5417, 0.25, 0.5139, 0.25, 0.4861, 0.25, 0.5139, 0.25, 0.5139, 0.125, 0.4861, 0.125, 0.5139, 0.125, 0.5139, 0.25, 0.5139, 0.25, 0.5139, 0.125, 0.4306, 0.25, 0.4583, 0.25, 0.4583, 0.125, 0.4306, 0.125, 0.4861, 0.25, 0.4861, 0.125, 0.4861, 0.125, 0.4861, 0.25, 0.375, 0.25, 0.4028, 0.25, 0.4028, 0.125, 0.375, 0.125, 0.5694, 0.0, 0.5972, 0.0, 0.5972, 0.125, 0.5694, 0.125, 0.5417, 0.0, 0.5694, 0.0, 0.5694, 0.125, 0.5417, 0.125, 0.5139, 0.0, 0.5417, 0.0, 0.5417, 0.125, 0.5139, 0.125, 0.4861, 0.0, 0.5139, 0.0, 0.5139, 0.125, 0.4861, 0.125, 0.4583, 0.0, 0.4861, 0.0, 0.4861, 0.125, 0.4583, 0.125, 0.4306, 0.0, 0.4583, 0.0, 0.4583, 0.125, 0.4306, 0.125, 0.4028, 0.0, 0.4306, 0.0, 0.4306, 0.125, 0.4028, 0.125, 0.375, 0.0, 0.4028, 0.0, 0.4028, 0.125, 0.375, 0.125, 0.5972, 0.0, 0.625, 0.0, 0.625, 0.125, 0.5972, 0.125, 0.5972, 0.25, 0.625, 0.25, 0.625, 0.125, 0.5972, 0.125, 0.25, 0.75, 0.25, 0.625, 0.25, 0.625, 0.25, 0.75, 0.75, 0.5, 0.75, 0.625, 0.75, 0.625, 0.75, 0.5, 0.125, 0.5, 0.125, 0.625, 0.25, 0.625, 0.25, 0.5, 0.75, 0.5, 0.75, 0.625, 0.875, 0.625, 0.875, 0.5, 0.125, 0.5, 0.25, 0.5, 0.25, 0.625, 0.125, 0.625, 0.75, 0.5, 0.875, 0.5, 0.875, 0.625, 0.75, 0.625, 0.5417, 0.25, 0.5417, 0.125, 0.5417, 0.125, 0.5417, 0.25, 0.5694, 0.125, 0.5694, 0.25, 0.5694, 0.25, 0.5694, 0.125, 0.4583, 0.25, 0.4861, 0.25, 0.4861, 0.25, 0.4583, 0.25, 0.4306, 0.125, 0.4028, 0.125, 0.4028, 0.125, 0.4306, 0.125, 0.5972, 0.25, 0.5972, 0.125, 0.5972, 0.125, 0.5972, 0.25, 0.4028, 0.125, 0.4028, 0.25, 0.4028, 0.25, 0.4028, 0.125, 0.5972, 0.125, 0.5694, 0.125, 0.5694, 0.125, 0.5972, 0.125, 0.4306, 0.25, 0.4306, 0.125, 0.4306, 0.125, 0.4306, 0.25, 0.4028, 0.25, 0.4306, 0.25, 0.4306, 0.25, 0.4028, 0.25, 0.4583, 0.125, 0.4583, 0.25, 0.4583, 0.25, 0.4583, 0.125, 0.5694, 0.25, 0.5972, 0.25, 0.5972, 0.25, 0.5694, 0.25, 0.5417, 0.125, 0.5139, 0.125, 0.5139, 0.125, 0.5417, 0.125])
me_fridge_mesh.materials.append(mat_mat_fridge)
me_fridge_mesh.use_remesh_fix_poles = True
me_fridge_mesh.use_remesh_preserve_attributes = False
me_fridge_mesh.use_mirror_vertex_groups = False
me_fridge_mesh.update()
me_fridge_door_mesh = bpy.data.meshes.new('Fridge_Door_Mesh')
me_fridge_door_mesh.from_pydata([(0.0, -0.09374, -2.428), (0.0, -0.09374, 2.714), (-2.912, -0.09374, -2.428), (-2.912, -0.09374, 2.714), (0.0, 0.09374, -2.428), (0.0, 0.09374, 2.714), (-2.912, 0.09374, -2.428), (-2.912, 0.09374, 2.714), (-0.241, -0.3662, 0.3582), (-0.2743, -0.3662, 0.3651), (-0.3026, -0.3662, 0.3845), (-0.3214, -0.3662, 0.4135), (-0.3281, -0.3662, 0.4478), (-0.3214, -0.3662, 0.4821), (-0.3026, -0.3662, 0.5111), (-0.2743, -0.3662, 0.5306), (-0.241, -0.3662, 0.5374), (-0.2077, -0.3662, 0.5306), (-0.1794, -0.3662, 0.5111), (-0.1606, -0.3662, 0.4821), (-0.1539, -0.3662, 0.4478), (-0.1606, -0.3662, 0.4135), (-0.1794, -0.3662, 0.3845), (-0.2077, -0.3662, 0.3651), (-0.241, -0.3662, -0.4853), (-0.2743, -0.3662, -0.4785), (-0.3026, -0.3662, -0.4591), (-0.3214, -0.3662, -0.43), (-0.3281, -0.3662, -0.3957), (-0.3214, -0.3662, -0.3615), (-0.3026, -0.3662, -0.3324), (-0.2743, -0.3662, -0.313), (-0.241, -0.3662, -0.3062), (-0.2077, -0.3662, -0.313), (-0.1794, -0.3662, -0.3324), (-0.1606, -0.3662, -0.3615), (-0.1539, -0.3662, -0.3957), (-0.1606, -0.3662, -0.43), (-0.1794, -0.3662, -0.4591), (-0.2077, -0.3662, -0.4785), (-0.3214, -0.2201, -0.3615), (-0.3214, -0.07395, -0.3615), (-0.3281, -0.07395, -0.3957), (-0.3281, -0.2201, -0.3957), (-0.1606, -0.2201, -0.43), (-0.1606, -0.07395, -0.43), (-0.1539, -0.07395, -0.3957), (-0.1539, -0.2201, -0.3957), (-0.3026, -0.2201, -0.3324), (-0.3026, -0.07395, -0.3324), (-0.1794, -0.2201, -0.4591), (-0.1794, -0.07395, -0.4591), (-0.2743, -0.2201, -0.313), (-0.2743, -0.07395, -0.313), (-0.2077, -0.2201, -0.4785), (-0.2077, -0.07395, -0.4785), (-0.241, -0.2201, -0.3062), (-0.241, -0.07395, -0.3062), (-0.2743, -0.2201, -0.4785), (-0.2743, -0.07395, -0.4785), (-0.241, -0.07395, -0.4853), (-0.241, -0.2201, -0.4853), (-0.2077, -0.2201, -0.313), (-0.2077, -0.07395, -0.313), (-0.3026, -0.2201, -0.4591), (-0.3026, -0.07395, -0.4591), (-0.1794, -0.2201, -0.3324), (-0.1794, -0.07395, -0.3324), (-0.3214, -0.2201, -0.43), (-0.3214, -0.07395, -0.43), (-0.1606, -0.2201, -0.3615), (-0.1606, -0.07395, -0.3615), (-0.3214, -0.2201, 0.4821), (-0.3214, -0.07395, 0.4821), (-0.3281, -0.07395, 0.4478), (-0.3281, -0.2201, 0.4478), (-0.1606, -0.2201, 0.4135), (-0.1606, -0.07395, 0.4135), (-0.1539, -0.07395, 0.4478), (-0.1539, -0.2201, 0.4478), (-0.3026, -0.2201, 0.5111), (-0.3026, -0.07395, 0.5111), (-0.1794, -0.2201, 0.3845), (-0.1794, -0.07395, 0.3845), (-0.2743, -0.2201, 0.5306), (-0.2743, -0.07395, 0.5306), (-0.2077, -0.2201, 0.3651), (-0.2077, -0.07395, 0.3651), (-0.241, -0.2201, 0.5374), (-0.241, -0.07395, 0.5374), (-0.2743, -0.2201, 0.3651), (-0.2743, -0.07395, 0.3651), (-0.241, -0.07395, 0.3582), (-0.241, -0.2201, 0.3582), (-0.2077, -0.2201, 0.5306), (-0.2077, -0.07395, 0.5306), (-0.3026, -0.2201, 0.3845), (-0.3026, -0.07395, 0.3845), (-0.1794, -0.2201, 0.5111), (-0.1794, -0.07395, 0.5111), (-0.3214, -0.2201, 0.4135), (-0.3214, -0.07395, 0.4135), (-0.1606, -0.2201, 0.4821), (-0.1606, -0.07395, 0.4821), (0.0, -0.09374, -0.4435), (0.0, -0.09374, -0.3924), (0.0, -0.09374, 0.2495), (0.0, -0.09374, 0.3006), (-2.912, -0.09374, 0.3006), (-2.912, -0.09374, 0.2495), (-2.912, -0.09374, -0.3924), (-2.912, -0.09374, -0.4435), (0.0, 0.09374, -0.4435), (0.0, 0.09374, -0.3924), (0.0, 0.09374, 0.2495), (0.0, 0.09374, 0.3006), (-2.912, 0.09374, 0.3006), (-2.912, 0.09374, 0.2495), (-2.912, 0.09374, -0.3924), (-2.912, 0.09374, -0.4435), (0.0, 0.4048, -0.4435), (0.0, 0.4048, -0.3924), (0.0, 0.4048, 0.2495), (0.0, 0.4048, 0.3006), (-2.912, 0.4048, 0.3006), (-2.912, 0.4048, 0.2495), (-2.912, 0.4048, -0.3924), (-2.912, 0.4048, -0.4435), (-2.912, 0.3493, 0.3006), (-2.912, 0.3493, 0.2495), (0.0, 0.3493, 0.2495), (0.0, 0.3493, 0.3006), (-2.912, 0.3493, -0.4435), (0.0, 0.3493, -0.4435), (0.0, 0.3493, -0.3924), (-2.912, 0.3493, -0.3924), (-2.912, 0.4048, -0.04491), (0.0, 0.4048, -0.04491), (-2.912, 0.4048, 0.6481), (0.0, 0.4048, 0.6481), (-2.912, 0.3493, 0.6481), (0.0, 0.3493, 0.6481), (0.0, 0.3493, -0.04491), (-2.912, 0.3493, -0.04491), (-0.04911, -0.09374, -2.428), (-0.04911, -0.09374, 2.714), (-0.04911, 0.09374, -2.428), (-0.04911, 0.09374, 2.714), (-0.04911, 0.09374, -0.4435), (-0.04911, 0.09374, -0.3924), (-0.04911, 0.09374, 0.2495), (-0.04911, 0.09374, 0.3006), (-0.04911, -0.09374, -0.4435), (-0.04911, -0.09374, -0.3924), (-0.04911, -0.09374, 0.2495), (-0.04911, -0.09374, 0.3006), (-0.04911, 0.4048, -0.4435), (-0.04911, 0.4048, -0.3924), (-0.04911, 0.4048, 0.2495), (-0.04911, 0.4048, 0.3006), (-0.04911, 0.3493, 0.2495), (-0.04911, 0.3493, 0.3006), (-0.04911, 0.3493, -0.3924), (-0.04911, 0.3493, -0.4435), (-0.04911, 0.4048, -0.04491), (-0.04911, 0.4048, 0.6481), (-0.04911, 0.3493, 0.6481), (-0.04911, 0.3493, -0.04491)], [], [(155, 145, 3, 108), (151, 116, 7, 147), (107, 115, 5, 1), (111, 119, 6, 2), (144, 146, 4, 0), (145, 147, 7, 3), (9, 8, 23, 22, 21, 20, 19, 18, 17, 16, 15, 14, 13, 12, 11, 10), (25, 24, 39, 38, 37, 36, 35, 34, 33, 32, 31, 30, 29, 28, 27, 26), (35, 36, 47, 70), (70, 47, 46, 71), (27, 28, 43, 68), (68, 43, 42, 69), (34, 35, 70, 66), (66, 70, 71, 67), (26, 27, 68, 64), (64, 68, 69, 65), (33, 34, 66, 62), (62, 66, 67, 63), (25, 26, 64, 58), (58, 64, 65, 59), (32, 33, 62, 56), (56, 62, 63, 57), (39, 24, 61, 54), (54, 61, 60, 55), (24, 25, 58, 61), (61, 58, 59, 60), (31, 32, 56, 52), (52, 56, 57, 53), (38, 39, 54, 50), (50, 54, 55, 51), (30, 31, 52, 48), (48, 52, 53, 49), (37, 38, 50, 44), (44, 50, 51, 45), (29, 30, 48, 40), (40, 48, 49, 41), (36, 37, 44, 47), (47, 44, 45, 46), (28, 29, 40, 43), (43, 40, 41, 42), (19, 20, 79, 102), (102, 79, 78, 103), (11, 12, 75, 100), (100, 75, 74, 101), (18, 19, 102, 98), (98, 102, 103, 99), (10, 11, 100, 96), (96, 100, 101, 97), (17, 18, 98, 94), (94, 98, 99, 95), (9, 10, 96, 90), (90, 96, 97, 91), (16, 17, 94, 88), (88, 94, 95, 89), (23, 8, 93, 86), (86, 93, 92, 87), (8, 9, 90, 93), (93, 90, 91, 92), (15, 16, 88, 84), (84, 88, 89, 85), (22, 23, 86, 82), (82, 86, 87, 83), (14, 15, 84, 80), (80, 84, 85, 81), (21, 22, 82, 76), (76, 82, 83, 77), (13, 14, 80, 72), (72, 80, 81, 73), (20, 21, 76, 79), (79, 76, 77, 78), (12, 13, 72, 75), (75, 72, 73, 74), (90, 91, 53, 52), (90, 52, 56, 93), (62, 86, 93, 56), (53, 91, 92, 57), (87, 63, 57, 92), (86, 62, 63, 87), (3, 7, 116, 108), (108, 116, 117, 109), (109, 117, 118, 110), (110, 118, 119, 111), (0, 4, 112, 104), (104, 112, 113, 105), (105, 113, 114, 106), (106, 114, 115, 107), (146, 6, 119, 148), (129, 128, 124, 125), (149, 118, 117, 150), (163, 132, 127, 156), (144, 152, 111, 2), (152, 153, 110, 111), (153, 154, 109, 110), (154, 155, 108, 109), (156, 127, 126, 157), (158, 125, 124, 159), (131, 130, 122, 123), (134, 133, 120, 121), (124, 128, 140, 138), (161, 131, 141, 166), (160, 129, 125, 158), (132, 135, 126, 127), (150, 117, 129, 160), (151, 115, 131, 161), (115, 114, 130, 131), (117, 116, 128, 129), (119, 118, 135, 132), (149, 113, 134, 162), (113, 112, 133, 134), (148, 119, 132, 163), (166, 141, 139, 165), (167, 142, 137, 164), (131, 123, 139, 141), (134, 121, 137, 142), (162, 134, 142, 167), (159, 124, 138, 165), (126, 135, 143, 136), (157, 126, 136, 164), (121, 157, 164, 137), (123, 159, 165, 139), (135, 162, 167, 143), (143, 167, 164, 136), (140, 166, 165, 138), (112, 148, 163, 133), (118, 149, 162, 135), (116, 151, 161, 128), (114, 150, 160, 130), (130, 160, 158, 122), (128, 161, 166, 140), (122, 158, 159, 123), (120, 156, 157, 121), (106, 107, 155, 154), (105, 106, 154, 153), (104, 105, 153, 152), (0, 104, 152, 144), (133, 163, 156, 120), (113, 149, 150, 114), (4, 146, 148, 112), (1, 5, 147, 145), (2, 6, 146, 144), (115, 151, 147, 5), (107, 1, 145, 155)])
me_fridge_door_mesh.polygons.foreach_set('use_smooth', [True] * 142)
_uv = me_fridge_door_mesh.uv_layers.new(name='UVMap')
_uv.uv.foreach_set('vector', [0.65, 0.75, 0.75, 0.75, 0.625, 0.75, 0.575, 0.75, 0.65, 0.75, 0.575, 0.75, 0.625, 0.75, 0.75, 0.75, 0.725, 0.75, 0.725, 0.75, 0.875, 0.75, 0.875, 0.75, 0.425, 0.75, 0.425, 0.75, 0.375, 0.75, 0.375, 0.75, 0.25, 0.75, 0.25, 0.75, 0.125, 0.75, 0.125, 0.75, 0.75, 0.75, 0.75, 0.75, 0.625, 0.75, 0.625, 0.75, 0.0, 0.0, 0.0, 0.0, 0.0, 0.0, 0.0, 0.0, 0.0, 0.0, 0.0, 0.0, 0.0, 0.0, 0.0, 0.0, 0.0, 0.0, 0.0, 0.0, 0.0, 0.0, 0.0, 0.0, 0.0, 0.0, 0.0, 0.0, 0.0, 0.0, 0.0, 0.0, 0.0, 0.0, 0.0, 0.0, 0.0, 0.0, 0.0, 0.0, 0.0, 0.0, 0.0, 0.0, 0.0, 0.0, 0.0, 0.0, 0.0, 0.0, 0.0, 0.0, 0.0, 0.0, 0.0, 0.0, 0.0, 0.0, 0.0, 0.0, 0.0, 0.0, 0.0, 0.0, 0.0, 0.0, 0.0, 0.0, 0.0, 0.0, 0.0, 0.0, 0.0, 0.0, 0.0, 0.0, 0.0, 0.0, 0.0, 0.0, 0.0, 0.0, 0.0, 0.0, 0.0, 0.0, 0.0, 0.0, 0.0, 0.0, 0.0, 0.0, 0.0, 0.0, 0.0, 0.0, 0.0, 0.0, 0.0, 0.0, 0.0, 0.0, 0.0, 0.0, 0.0, 0.0, 0.0, 0.0, 0.0, 0.0, 0.0, 0.0, 0.0, 0.0, 0.0, 0.0, 0.0, 0.0, 0.0, 0.0, 0.0, 0.0, 0.0, 0.0, 0.0, 0.0, 0.0, 0.0, 0.0, 0.0, 0.0, 0.0, 0.0, 0.0, 0.0, 0.0, 0.0, 0.0, 0.0, 0.0, 0.0, 0.0, 0.0, 0.0, 0.0, 0.0, 0.0, 0.0, 0.0, 0.0, 0.0, 0.0, 0.0, 0.0, 0.0, 0.0, 0.0, 0.0, 0.0, 0.0, 0.0, 0.0, 0.0, 0.0, 0.0, 0.0, 0.0, 0.0, 0.0, 0.0, 0.0, 0.0, 0.0, 0.0, 0.0, 0.0, 0.0, 0.0, 0.0, 0.0, 0.0, 0.0, 0.0, 0.0, 0.0, 0.0, 0.0, 0.0, 0.0, 0.0, 0.0, 0.0, 0.0, 0.0, 0.0, 0.0, 0.0, 0.0, 0.0, 0.0, 0.0, 0.0, 0.0, 0.0, 0.0, 0.0, 0.0, 0.0, 0.0, 0.0, 0.0, 0.0, 0.0, 0.0, 0.0, 0.0, 0.0, 0.0, 0.0, 0.0, 0.0, 0.0, 0.0, 0.0, 0.0, 0.0, 0.0, 0.0, 0.0, 0.0, 0.0, 0.0, 0.0, 0.0, 0.0, 0.0, 0.0, 0.0, 0.0, 0.0, 0.0, 0.0, 0.0, 0.0, 0.0, 0.0, 0.0, 0.0, 0.0, 0.0, 0.0, 0.0, 0.0, 0.0, 0.0, 0.0, 0.0, 0.0, 0.0, 0.0, 0.0, 0.0, 0.0, 0.0, 0.0, 0.0, 0.0, 0.0, 0.0, 0.0, 0.0, 0.0, 0.0, 0.0, 0.0, 0.0, 0.0, 0.0, 0.0, 0.0, 0.0, 0.0, 0.0, 0.0, 0.0, 0.0, 0.0, 0.0, 0.0, 0.0, 0.0, 0.0, 0.0, 0.0, 0.0, 0.0, 0.0, 0.0, 0.0, 0.0, 0.0, 0.0, 0.0, 0.0, 0.0, 0.0, 0.0, 0.0, 0.0, 0.0, 0.0, 0.0, 0.0, 0.0, 0.0, 0.0, 0.0, 0.0, 0.0, 0.0, 0.0, 0.0, 0.0, 0.0, 0.0, 0.0, 0.0, 0.0, 0.0, 0.0, 0.0, 0.0, 0.0, 0.0, 0.0, 0.0, 0.0, 0.0, 0.0, 0.0, 0.0, 0.0, 0.0, 0.0, 0.0, 0.0, 0.0, 0.0, 0.0, 0.0, 0.0, 0.0, 0.0, 0.0, 0.0, 0.0, 0.0, 0.0, 0.0, 0.0, 0.0, 0.0, 0.0, 0.0, 0.0, 0.0, 0.0, 0.0, 0.0, 0.0, 0.0, 0.0, 0.0, 0.0, 0.0, 0.0, 0.0, 0.0, 0.0, 0.0, 0.0, 0.0, 0.0, 0.0, 0.0, 0.0, 0.0, 0.0, 0.0, 0.0, 0.0, 0.0, 0.0, 0.0, 0.0, 0.0, 0.0, 0.0, 0.0, 0.0, 0.0, 0.0, 0.0, 0.0, 0.0, 0.0, 0.0, 0.0, 0.0, 0.0, 0.0, 0.0, 0.0, 0.0, 0.0, 0.0, 0.0, 0.0, 0.0, 0.0, 0.0, 0.0, 0.0, 0.0, 0.0, 0.0, 0.0, 0.0, 0.0, 0.0, 0.0, 0.0, 0.0, 0.0, 0.0, 0.0, 0.0, 0.0, 0.0, 0.0, 0.0, 0.0, 0.0, 0.0, 0.0, 0.0, 0.0, 0.0, 0.0, 0.0, 0.0, 0.0, 0.0, 0.0, 0.0, 0.0, 0.0, 0.0, 0.0, 0.0, 0.0, 0.0, 0.0, 0.0, 0.0, 0.0, 0.0, 0.0, 0.0, 0.0, 0.0, 0.0, 0.0, 0.0, 0.0, 0.0, 0.0, 0.0, 0.0, 0.0, 0.0, 0.0, 0.0, 0.0, 0.0, 0.0, 0.0, 0.0, 0.0, 0.0, 0.0, 0.0, 0.0, 0.0, 0.0, 0.0, 0.0, 0.0, 0.0, 0.0, 0.0, 0.0, 0.0, 0.0, 0.0, 0.0, 0.0, 0.0, 0.0, 0.0, 0.0, 0.0, 0.0, 0.0, 0.0, 0.0, 0.0, 0.0, 0.0, 0.0, 0.0, 0.0, 0.0, 0.0, 0.0, 0.0, 0.0, 0.0, 0.0, 0.0, 0.0, 0.0, 0.0, 0.0, 0.0, 0.0, 0.0, 0.0, 0.0, 0.0, 0.0, 0.0, 0.0, 0.0, 0.0, 0.0, 0.0, 0.0, 0.0, 0.0, 0.0, 0.0, 0.0, 0.0, 0.0, 0.0, 0.0, 0.0, 0.0, 0.0, 0.0, 0.0, 0.0, 0.0, 0.0, 0.0, 0.0, 0.0, 0.0, 0.0, 0.0, 0.0, 0.0, 0.0, 0.0, 0.0, 0.0, 0.0, 0.0, 0.0, 0.0, 0.0, 0.0, 0.0, 0.0, 0.0, 0.0, 0.0, 0.0, 0.0, 0.0, 0.0, 0.0, 0.0, 0.0, 0.0, 0.0, 0.0, 0.0, 0.0, 0.0, 0.0, 0.0, 0.0, 0.0, 0.0, 0.0, 0.0, 0.0, 0.0, 0.0, 0.0, 0.0, 0.0, 0.0, 0.0, 0.0, 0.0, 0.0, 0.0, 0.0, 0.0, 0.0, 0.0, 0.625, 0.75, 0.625, 0.75, 0.575, 0.75, 0.575, 0.75, 0.575, 0.75, 0.575, 0.75, 0.525, 0.75, 0.525, 0.75, 0.525, 0.75, 0.525, 0.75, 0.475, 0.75, 0.475, 0.75, 0.475, 0.75, 0.475, 0.75, 0.425, 0.75, 0.425, 0.75, 0.125, 0.75, 0.125, 0.75, 0.275, 0.75, 0.275, 0.75, 0.275, 0.75, 0.275, 0.75, 0.425, 0.75, 0.425, 0.75, 0.425, 0.75, 0.425, 0.75, 0.575, 0.75, 0.575, 0.75, 0.575, 0.75, 0.575, 0.75, 0.725, 0.75, 0.725, 0.75, 0.25, 0.75, 0.375, 0.75, 0.425, 0.75, 0.35, 0.75, 0.525, 0.75, 0.575, 0.75, 0.575, 0.75, 0.525, 0.75, 0.45, 0.75, 0.475, 0.75, 0.525, 0.75, 0.55, 0.75, 0.35, 0.75, 0.425, 0.75, 0.425, 0.75, 0.35, 0.75, 0.25, 0.75, 0.35, 0.75, 0.425, 0.75, 0.375, 0.75, 0.35, 0.75, 0.45, 0.75, 0.475, 0.75, 0.425, 0.75, 0.45, 0.75, 0.55, 0.75, 0.525, 0.75, 0.475, 0.75, 0.55, 0.75, 0.65, 0.75, 0.575, 0.75, 0.525, 0.75, 0.35, 0.75, 0.425, 0.75, 0.475, 0.75, 0.45, 0.75, 0.55, 0.75, 0.525, 0.75, 0.575, 0.75, 0.65, 0.75, 0.725, 0.75, 0.575, 0.75, 0.575, 0.75, 0.725, 0.75, 0.425, 0.75, 0.275, 0.75, 0.275, 0.75, 0.425, 0.75, 0.575, 0.75, 0.575, 0.75, 0.575, 0.75, 0.575, 0.75, 0.65, 0.75, 0.725, 0.75, 0.725, 0.75, 0.65, 0.75, 0.55, 0.75, 0.525, 0.75, 0.525, 0.75, 0.55, 0.75, 0.425, 0.75, 0.475, 0.75, 0.475, 0.75, 0.425, 0.75, 0.55, 0.75, 0.525, 0.75, 0.525, 0.75, 0.55, 0.75, 0.65, 0.75, 0.725, 0.75, 0.725, 0.75, 0.65, 0.75, 0.725, 0.75, 0.575, 0.75, 0.575, 0.75, 0.725, 0.75, 0.525, 0.75, 0.575, 0.75, 0.575, 0.75, 0.525, 0.75, 0.425, 0.75, 0.475, 0.75, 0.475, 0.75, 0.425, 0.75, 0.45, 0.75, 0.425, 0.75, 0.425, 0.75, 0.45, 0.75, 0.425, 0.75, 0.275, 0.75, 0.275, 0.75, 0.425, 0.75, 0.35, 0.75, 0.425, 0.75, 0.425, 0.75, 0.35, 0.75, 0.65, 0.75, 0.725, 0.75, 0.725, 0.75, 0.65, 0.75, 0.45, 0.75, 0.425, 0.75, 0.425, 0.75, 0.45, 0.75, 0.725, 0.75, 0.725, 0.75, 0.725, 0.75, 0.725, 0.75, 0.425, 0.75, 0.425, 0.75, 0.425, 0.75, 0.425, 0.75, 0.45, 0.75, 0.425, 0.75, 0.425, 0.75, 0.45, 0.75, 0.65, 0.75, 0.575, 0.75, 0.575, 0.75, 0.65, 0.75, 0.475, 0.75, 0.475, 0.75, 0.475, 0.75, 0.475, 0.75, 0.45, 0.75, 0.475, 0.75, 0.475, 0.75, 0.45, 0.75, 0.425, 0.75, 0.45, 0.75, 0.45, 0.75, 0.425, 0.75, 0.725, 0.75, 0.65, 0.75, 0.65, 0.75, 0.725, 0.75, 0.475, 0.75, 0.45, 0.75, 0.45, 0.75, 0.475, 0.75, 0.475, 0.75, 0.45, 0.75, 0.45, 0.75, 0.475, 0.75, 0.575, 0.75, 0.65, 0.75, 0.65, 0.75, 0.575, 0.75, 0.275, 0.75, 0.35, 0.75, 0.35, 0.75, 0.275, 0.75, 0.475, 0.75, 0.45, 0.75, 0.45, 0.75, 0.475, 0.75, 0.575, 0.75, 0.65, 0.75, 0.65, 0.75, 0.575, 0.75, 0.575, 0.75, 0.55, 0.75, 0.55, 0.75, 0.575, 0.75, 0.575, 0.75, 0.55, 0.75, 0.55, 0.75, 0.575, 0.75, 0.575, 0.75, 0.65, 0.75, 0.65, 0.75, 0.575, 0.75, 0.575, 0.75, 0.55, 0.75, 0.65, 0.75, 0.725, 0.75, 0.275, 0.75, 0.35, 0.75, 0.45, 0.75, 0.425, 0.75, 0.575, 0.75, 0.725, 0.75, 0.65, 0.75, 0.55, 0.75, 0.425, 0.75, 0.575, 0.75, 0.55, 0.75, 0.45, 0.75, 0.275, 0.75, 0.425, 0.75, 0.45, 0.75, 0.35, 0.75, 0.125, 0.75, 0.275, 0.75, 0.35, 0.75, 0.25, 0.75, 0.275, 0.75, 0.35, 0.75, 0.35, 0.75, 0.275, 0.75, 0.425, 0.75, 0.45, 0.75, 0.55, 0.75, 0.575, 0.75, 0.125, 0.75, 0.25, 0.75, 0.35, 0.75, 0.275, 0.75, 0.875, 0.75, 0.875, 0.75, 0.75, 0.75, 0.75, 0.75, 0.375, 0.75, 0.375, 0.75, 0.25, 0.75, 0.25, 0.75, 0.725, 0.75, 0.65, 0.75, 0.75, 0.75, 0.875, 0.75, 0.725, 0.75, 0.875, 0.75, 0.75, 0.75, 0.65, 0.75])
me_fridge_door_mesh.materials.append(mat_mat_fridge)
me_fridge_door_mesh.use_remesh_fix_poles = True
me_fridge_door_mesh.use_remesh_preserve_attributes = False
me_fridge_door_mesh.use_mirror_vertex_groups = False
me_fridge_door_mesh.update()

# ---- objects
ob_player_height_test = bpy.data.objects.new('Player_Height_Test', me_player_height_mesh)
ob_top_cabinet_r = bpy.data.objects.new('Top_Cabinet_R', me_top_cobinet_r_mesh)
ob_top_cabinet_r_door = bpy.data.objects.new('Top_Cabinet_R_Door', me_top_cobinet_r_door_mesh)
ob_top_cabinet_l = bpy.data.objects.new('Top_Cabinet_L', me_top_cobinet_l_mesh)
ob_top_cabinet_l_door = bpy.data.objects.new('Top_Cabinet_L_Door', me_top_cobinet_l_door_mesh)
ob_big_cupboard = bpy.data.objects.new('Big_Cupboard', me_big_cupboard_mesh)
ob_big_cupboard_door_l = bpy.data.objects.new('Big_Cupboard_Door_L', me_big_cupboard_door_l_mesh)
ob_big_cupboard_door_r = bpy.data.objects.new('Big_Cupboard_Door_R', me_big_cupboard_door_r_mesh)
ob_fridge = bpy.data.objects.new('Fridge', me_fridge_mesh)
ob_fridge_door = bpy.data.objects.new('Fridge_Door', me_fridge_door_mesh)

# ---- transforms, parenting, visibility, modifiers, constraints
ob_player_height_test.location = (0.0, -2.44, 0.0)
ob_player_height_test.scale = (0.4668, 0.2037, 0.9038)
ob_player_height_test.lineart.crease_threshold = 0.0
ob_top_cabinet_r.location = (0.0, 0.0, 0.0)
ob_top_cabinet_r.lineart.crease_threshold = 0.0
_m = ob_top_cabinet_r.modifiers.new('Solidify', 'SOLIDIFY')
_m.thickness = 0.066
_m.use_even_offset = True
ob_top_cabinet_r_door.parent = ob_top_cabinet_r
ob_top_cabinet_r_door.location = (-0.5659, -0.3357, 0.9005)
ob_top_cabinet_r_door.lineart.crease_threshold = 0.0
_m = ob_top_cabinet_r_door.modifiers.new('Auto Smooth', 'NODES')
_m.node_group = ng_auto_smooth
_gi = [s.identifier for s in ng_auto_smooth.interface.items_tree if s.item_type == 'SOCKET' and s.in_out == 'INPUT']
_m[_gi[1]] = 0.5236  # Angle
ob_top_cabinet_l.location = (0.0, 0.0, 0.0)
ob_top_cabinet_l.lineart.crease_threshold = 0.0
_m = ob_top_cabinet_l.modifiers.new('Solidify', 'SOLIDIFY')
_m.thickness = 0.066
_m.use_even_offset = True
ob_top_cabinet_l_door.parent = ob_top_cabinet_l
ob_top_cabinet_l_door.location = (0.5659, -0.3357, 0.9005)
ob_top_cabinet_l_door.lineart.crease_threshold = 0.0
_m = ob_top_cabinet_l_door.modifiers.new('Auto Smooth', 'NODES')
_m.node_group = ng_auto_smooth
_gi = [s.identifier for s in ng_auto_smooth.interface.items_tree if s.item_type == 'SOCKET' and s.in_out == 'INPUT']
_m[_gi[1]] = 0.5236  # Angle
ob_big_cupboard.location = (0.0, 0.0, 0.0)
ob_big_cupboard.lineart.crease_threshold = 0.0
_m = ob_big_cupboard.modifiers.new('Mirror', 'MIRROR')
ob_big_cupboard_door_l.parent = ob_big_cupboard
ob_big_cupboard_door_l.location = (1.458, -0.752, 2.377)
ob_big_cupboard_door_l.lineart.crease_threshold = 0.0
_m = ob_big_cupboard_door_l.modifiers.new('Auto Smooth', 'NODES')
_m.node_group = ng_auto_smooth
_gi = [s.identifier for s in ng_auto_smooth.interface.items_tree if s.item_type == 'SOCKET' and s.in_out == 'INPUT']
_m[_gi[1]] = 0.5236  # Angle
ob_big_cupboard_door_r.parent = ob_big_cupboard
ob_big_cupboard_door_r.location = (-1.458, -0.752, 2.377)
ob_big_cupboard_door_r.lineart.crease_threshold = 0.0
_m = ob_big_cupboard_door_r.modifiers.new('Auto Smooth', 'NODES')
_m.node_group = ng_auto_smooth
_gi = [s.identifier for s in ng_auto_smooth.interface.items_tree if s.item_type == 'SOCKET' and s.in_out == 'INPUT']
_m[_gi[1]] = 0.5236  # Angle
ob_fridge.location = (0.0, 0.0, 0.0)
ob_fridge.lineart.crease_threshold = 0.0
_m = ob_fridge.modifiers.new('Mirror', 'MIRROR')
ob_fridge_door.parent = ob_fridge
ob_fridge_door.location = (1.437, -0.752, 2.421)
ob_fridge_door.scale = (0.9728, 1.0, 1.0)
ob_fridge_door.lineart.crease_threshold = 0.0
_m = ob_fridge_door.modifiers.new('Auto Smooth', 'NODES')
_m.node_group = ng_auto_smooth
_gi = [s.identifier for s in ng_auto_smooth.interface.items_tree if s.item_type == 'SOCKET' and s.in_out == 'INPUT']
_m[_gi[1]] = 0.5236  # Angle

# ---- collection membership
col_player_test.objects.link(ob_player_height_test)
col_top_cabinet_r.objects.link(ob_top_cabinet_r)
col_top_cabinet_r.objects.link(ob_top_cabinet_r_door)
col_top_cabinet_l.objects.link(ob_top_cabinet_l)
col_top_cabinet_l.objects.link(ob_top_cabinet_l_door)
col_big_cupboard.objects.link(ob_big_cupboard)
col_big_cupboard.objects.link(ob_big_cupboard_door_l)
col_big_cupboard.objects.link(ob_big_cupboard_door_r)
col_fridge.objects.link(ob_fridge)
col_fridge.objects.link(ob_fridge_door)
def _layer_coll(name, lc=None):
    lc = lc or bpy.context.view_layer.layer_collection
    for c in lc.children:
        if c.name == name: return c
        r = _layer_coll(name, c)
        if r: return r
_layer_coll('Player_Test').exclude = True
_layer_coll('Top_Cabinet_R').exclude = True
_layer_coll('Top_Cabinet_L').exclude = True
_layer_coll('Big_Cupboard').exclude = True

# ---- scene / render settings (as saved in the file)
scene.frame_start = 1; scene.frame_end = 250; scene.frame_set(2)
scene.render.engine = 'BLENDER_EEVEE_NEXT'
scene.render.fps = 25
scene.cycles.use_denoising = False
scene.cycles.samples = 128
scene.cycles.sampling_pattern = 'TABULATED_SOBOL'
scene.cycles.use_adaptive_sampling = False
scene.cycles.use_light_tree = False
scene.view_settings.view_transform = 'Filmic'
scene.unit_settings.scale_length = 0.5
bpy.context.view_layer.update()

# ---- added for rendering (the .blend has no active camera and no usable light): camera, sun
cam_auto = bpy.data.cameras.new('AutoCamera')
cam_auto.lens = 50.0
cam_auto.sensor_width = 36.0
cam_auto.clip_end = 1000.0
ob_auto_camera = bpy.data.objects.new('AutoCamera', cam_auto)
scene.collection.objects.link(ob_auto_camera)
ob_auto_camera.location = (8.70599, -10.4472, 8.34049)
ob_auto_camera.rotation_euler = (1.09748, -7.21219e-08, 0.694738)
scene.camera = ob_auto_camera
light_auto_sun = bpy.data.lights.new('AutoSun', 'SUN')
light_auto_sun.energy = 3.0
light_auto_sun.angle = 0.0523599
ob_auto_sun = bpy.data.objects.new('AutoSun', light_auto_sun)
scene.collection.objects.link(ob_auto_sun)
ob_auto_sun.rotation_euler = (0.872665, 0.174533, 0.523599)
bpy.context.view_layer.update()
